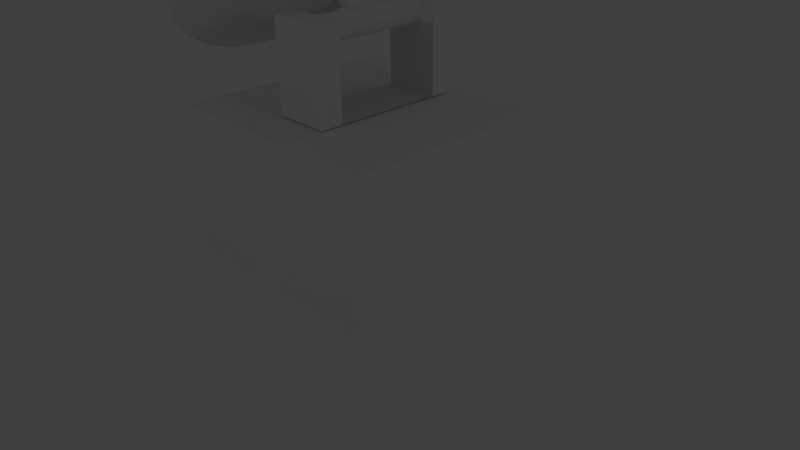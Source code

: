 # Source: comSatBase.blend  (saved by Blender 2.68.0; exported with 4.5.12 LTS)
import bpy
from mathutils import Matrix  # noqa: F401  (used for matrix-valued properties, if any)

bpy.ops.wm.read_factory_settings(use_empty=True)
scene = bpy.context.scene
scene.name = 'Scene'

# ---- collections
col_collection_1 = bpy.data.collections.new('Collection 1'); scene.collection.children.link(col_collection_1)

# ---- materials (node trees are filled in below, after node groups)
mat_material = bpy.data.materials.new('Material')
mat_material.alpha_threshold = 0.0
mat_material.use_transparent_shadow = False
mat_material.roughness = 0.5
mat_material.line_color = (0.0, 0.0, 0.0, 1.0)
mat_materialfront = bpy.data.materials.new('MaterialFront')
mat_materialfront.alpha_threshold = 0.0
mat_materialfront.use_transparent_shadow = False
mat_materialfront.roughness = 0.5
mat_materialfront.line_color = (0.0, 0.0, 0.0, 1.0)

# ---- material node trees

# ---- world
world_world = bpy.data.worlds.new('World'); scene.world = world_world
world_world.color = (0.05088, 0.05088, 0.05088)
world_world.use_sun_shadow = False
world_world.sun_shadow_jitter_overblur = 0.0
world_world.cycles.sampling_method = 'MANUAL'
world_world.cycles.sample_map_resolution = 256

# ---- cameras
cam_camera = bpy.data.cameras.new('Camera')
cam_camera.clip_end = 100.0
cam_camera.lens = 35.0
cam_camera.sensor_width = 32.0
cam_camera.sensor_height = 18.0
cam_camera.ortho_scale = 7.314
cam_camera.dof.focus_distance = 0.0
cam_camera.dof.aperture_fstop = 128.0

# ---- lights
light_lamp = bpy.data.lights.new('Lamp', 'POINT')
light_lamp.transmission_factor = 0.0
light_lamp.cutoff_distance = 30.0
light_lamp.energy = 100.0
light_lamp.shadow_buffer_clip_start = 1.001
light_lamp.shadow_soft_size = 0.1
light_lamp.shadow_maximum_resolution = 0.006
light_lamp.use_absolute_resolution = True
light_lamp.cycles.use_multiple_importance_sampling = False
light_lamp_001 = bpy.data.lights.new('Lamp.001', 'POINT')
light_lamp_001.transmission_factor = 0.0
light_lamp_001.cutoff_distance = 30.0
light_lamp_001.energy = 100.0
light_lamp_001.shadow_buffer_clip_start = 1.001
light_lamp_001.shadow_soft_size = 0.1
light_lamp_001.shadow_maximum_resolution = 0.006
light_lamp_001.use_absolute_resolution = True
light_lamp_001.cycles.use_multiple_importance_sampling = False
light_lamp_002 = bpy.data.lights.new('Lamp.002', 'POINT')
light_lamp_002.transmission_factor = 0.0
light_lamp_002.cutoff_distance = 30.0
light_lamp_002.energy = 100.0
light_lamp_002.shadow_buffer_clip_start = 1.001
light_lamp_002.shadow_soft_size = 0.1
light_lamp_002.shadow_maximum_resolution = 0.006
light_lamp_002.use_absolute_resolution = True
light_lamp_002.cycles.use_multiple_importance_sampling = False
light_lamp_003 = bpy.data.lights.new('Lamp.003', 'POINT')
light_lamp_003.transmission_factor = 0.0
light_lamp_003.cutoff_distance = 30.0
light_lamp_003.energy = 100.0
light_lamp_003.shadow_buffer_clip_start = 1.001
light_lamp_003.shadow_soft_size = 0.1
light_lamp_003.shadow_maximum_resolution = 0.006
light_lamp_003.use_absolute_resolution = True
light_lamp_003.cycles.use_multiple_importance_sampling = False
light_lamp_004 = bpy.data.lights.new('Lamp.004', 'POINT')
light_lamp_004.transmission_factor = 0.0
light_lamp_004.cutoff_distance = 30.0
light_lamp_004.energy = 100.0
light_lamp_004.shadow_buffer_clip_start = 1.001
light_lamp_004.shadow_soft_size = 0.1
light_lamp_004.shadow_maximum_resolution = 0.006
light_lamp_004.use_absolute_resolution = True
light_lamp_004.cycles.use_multiple_importance_sampling = False

# ---- meshes
me_base = bpy.data.meshes.new('Base')
me_base.from_pydata([(1.0, 1.0, -1.0), (1.0, -1.0, -1.0), (-1.0, -1.0, -1.0), (-1.0, 1.0, -1.0), (1.0, 1.0, 1.0), (1.0, -1.0, 1.0), (-1.0, -1.0, 1.0), (-1.0, 1.0, 1.0)], [], [(0, 1, 2, 3), (4, 7, 6, 5), (0, 4, 5, 1), (1, 5, 6, 2), (2, 6, 7, 3), (4, 0, 3, 7)])
_uv = me_base.uv_layers.new(name='UVMap')
_uv.uv.foreach_set('vector', [0.4414, 0.01172, 0.9863, 0.01172, 0.9873, 0.5576, 0.4414, 0.5576, 0.4414, 0.5576, 0.4414, 0.01172, 0.9863, 0.01172, 0.9873, 0.5576, 0.8945, 0.5996, 0.8945, 0.9658, 0.0127, 0.9658, 0.0127, 0.5996, 0.8945, 0.5996, 0.8945, 0.9658, 0.0127, 0.9658, 0.0127, 0.5996, 0.8945, 0.5996, 0.8945, 0.9658, 0.0127, 0.9658, 0.0127, 0.5996, 0.0127, 0.9658, 0.0127, 0.5996, 0.8945, 0.5996, 0.8945, 0.9658])
me_base.materials.append(mat_material)
me_base.use_remesh_preserve_volume = False
me_base.use_remesh_preserve_attributes = False
me_base.use_mirror_vertex_groups = False
me_base.update()
me_dishbase = bpy.data.meshes.new('DishBase')
me_dishbase.from_pydata([(0.9061, -5.243, -0.04945), (-1.025, -5.243, -0.04945), (0.9061, 6.34, -0.04945), (-1.025, 6.34, -0.04945), (-1.067, -6.71, -0.04926), (-1.067, -4.71, -0.04926), (0.9331, -4.71, -0.04926), (0.9331, -6.71, -0.04926), (-1.067, -6.71, 1.951), (-1.067, -4.71, 1.951), (0.9331, -4.71, 1.951), (0.9331, -6.71, 1.951), (-0.05373, 5.68, 1.373), (-0.05373, -5.729, 1.374), (0.03234, 5.68, 1.378), (0.03234, -5.729, 1.379), (0.1151, 5.68, 1.394), (0.1151, -5.729, 1.395), (0.1914, 5.68, 1.42), (0.1914, -5.729, 1.421), (0.2582, 5.68, 1.455), (0.2582, -5.729, 1.456), (0.3131, 5.68, 1.498), (0.3131, -5.729, 1.499), (0.3539, 5.68, 1.547), (0.3539, -5.729, 1.547), (0.379, 5.68, 1.6), (0.379, -5.729, 1.6), (0.3875, 5.68, 1.654), (0.3875, -5.729, 1.655), (0.379, 5.68, 1.709), (0.379, -5.729, 1.71), (0.3539, 5.68, 1.762), (0.3539, -5.729, 1.763), (0.3131, 5.68, 1.811), (0.3131, -5.729, 1.812), (0.2582, 5.68, 1.854), (0.2582, -5.729, 1.854), (0.1914, 5.68, 1.889), (0.1914, -5.729, 1.889), (0.1151, 5.68, 1.915), (0.1151, -5.729, 1.915), (0.03234, 5.68, 1.931), (0.03234, -5.729, 1.931), (-0.05373, 5.68, 1.936), (-0.05373, -5.729, 1.937), (-0.1398, 5.68, 1.931), (-0.1398, -5.729, 1.931), (-0.2226, 5.68, 1.915), (-0.2226, -5.729, 1.915), (-0.2988, 5.68, 1.889), (-0.2988, -5.729, 1.889), (-0.3657, 5.68, 1.854), (-0.3657, -5.729, 1.854), (-0.4206, 5.68, 1.811), (-0.4206, -5.729, 1.812), (-0.4613, 5.68, 1.762), (-0.4613, -5.729, 1.763), (-0.4865, 5.68, 1.709), (-0.4865, -5.729, 1.71), (-0.4949, 5.68, 1.654), (-0.4949, -5.729, 1.655), (-0.4865, 5.68, 1.6), (-0.4865, -5.729, 1.6), (-0.4613, 5.68, 1.547), (-0.4613, -5.729, 1.547), (-0.4206, 5.68, 1.498), (-0.4206, -5.729, 1.499), (-0.3657, 5.68, 1.455), (-0.3657, -5.729, 1.456), (-0.2988, 5.68, 1.42), (-0.2988, -5.729, 1.421), (-0.2226, 5.68, 1.394), (-0.2226, -5.729, 1.395), (-0.1398, 5.68, 1.378), (-0.1398, -5.729, 1.379), (-1.067, 5.213, -0.04926), (-1.067, 7.213, -0.04926), (0.9331, 7.213, -0.04926), (0.9331, 5.213, -0.04926), (-1.067, 5.213, 1.951), (-1.067, 7.213, 1.951), (0.9331, 7.213, 1.951), (0.9331, 5.213, 1.951)], [], [(1, 0, 2, 3), (8, 9, 5, 4), (9, 10, 6, 5), (10, 11, 7, 6), (11, 8, 4, 7), (4, 5, 6, 7), (11, 10, 9, 8), (12, 14, 15, 13), (14, 16, 17, 15), (16, 18, 19, 17), (18, 20, 21, 19), (20, 22, 23, 21), (22, 24, 25, 23), (24, 26, 27, 25), (26, 28, 29, 27), (28, 30, 31, 29), (30, 32, 33, 31), (32, 34, 35, 33), (34, 36, 37, 35), (36, 38, 39, 37), (38, 40, 41, 39), (40, 42, 43, 41), (42, 44, 45, 43), (44, 46, 47, 45), (46, 48, 49, 47), (48, 50, 51, 49), (50, 52, 53, 51), (52, 54, 55, 53), (54, 56, 57, 55), (56, 58, 59, 57), (58, 60, 61, 59), (60, 62, 63, 61), (62, 64, 65, 63), (64, 66, 67, 65), (66, 68, 69, 67), (68, 70, 71, 69), (70, 72, 73, 71), (15, 17, 19, 21, 23, 25, 27, 29, 31, 33, 35, 37, 39, 41, 43, 45, 47, 49, 51, 53, 55, 57, 59, 61, 63, 65, 67, 69, 71, 73, 75, 13), (74, 12, 13, 75), (72, 74, 75, 73), (12, 74, 72, 70, 68, 66, 64, 62, 60, 58, 56, 54, 52, 50, 48, 46, 44, 42, 40, 38, 36, 34, 32, 30, 28, 26, 24, 22, 20, 18, 16, 14), (80, 81, 77, 76), (81, 82, 78, 77), (82, 83, 79, 78), (83, 80, 76, 79), (76, 77, 78, 79), (83, 82, 81, 80)])
_uv = me_dishbase.uv_layers.new(name='UVMap')
_uv.uv.foreach_set('vector', [0.1866, 1.086, 0.006127, 1.086, 0.002805, 0.003358, 0.1833, 0.002805, 0.6109, 0.7693, 0.4239, 0.7698, 0.4233, 0.5829, 0.6103, 0.5823, 0.6171, 0.7698, 0.6165, 0.5829, 0.8035, 0.5823, 0.804, 0.7693, 0.6109, 0.5761, 0.4239, 0.5767, 0.4233, 0.3897, 0.6103, 0.3891, 0.8102, 0.5767, 0.8096, 0.3897, 0.9966, 0.3891, 0.9972, 0.5761, 0.6109, 0.9624, 0.4239, 0.963, 0.4233, 0.776, 0.6103, 0.7754, 0.6109, 0.3829, 0.4239, 0.3835, 0.4233, 0.1965, 0.6103, 0.196, 0.2265, 0.002913, 0.2185, 0.002938, 0.2218, 1.07, 0.2298, 1.07, 0.2185, 0.002938, 0.2107, 0.002961, 0.214, 1.07, 0.2218, 1.07, 0.2107, 0.002961, 0.2036, 0.002982, 0.2069, 1.07, 0.214, 1.07, 0.2036, 0.002982, 0.1974, 0.003001, 0.2006, 1.07, 0.2069, 1.07, 0.1974, 0.003001, 0.1922, 0.003015, 0.1955, 1.07, 0.2006, 1.07, 0.4145, 0.002805, 0.41, 0.002817, 0.4132, 1.069, 0.4177, 1.069, 0.41, 0.002817, 0.405, 0.002831, 0.4082, 1.069, 0.4132, 1.069, 0.405, 0.002831, 0.3999, 0.002845, 0.4031, 1.069, 0.4082, 1.069, 0.3999, 0.002845, 0.3947, 0.002859, 0.398, 1.069, 0.4031, 1.069, 0.3947, 0.002859, 0.3898, 0.002873, 0.393, 1.069, 0.398, 1.069, 0.3898, 0.002873, 0.3853, 0.002886, 0.3885, 1.07, 0.393, 1.069, 0.3383, 0.002805, 0.3332, 0.00282, 0.3364, 1.069, 0.3416, 1.069, 0.3332, 0.00282, 0.3269, 0.002838, 0.3302, 1.069, 0.3364, 1.069, 0.3269, 0.002838, 0.3198, 0.002859, 0.3231, 1.069, 0.3302, 1.069, 0.3198, 0.002859, 0.3121, 0.002883, 0.3153, 1.07, 0.3231, 1.069, 0.3121, 0.002883, 0.304, 0.002907, 0.3073, 1.07, 0.3153, 1.07, 0.304, 0.002907, 0.296, 0.002932, 0.2992, 1.07, 0.3073, 1.07, 0.296, 0.002932, 0.2882, 0.002956, 0.2915, 1.07, 0.2992, 1.07, 0.2882, 0.002956, 0.2811, 0.002979, 0.2844, 1.07, 0.2915, 1.07, 0.2811, 0.002979, 0.2748, 0.002999, 0.2781, 1.07, 0.2844, 1.07, 0.2748, 0.002999, 0.2697, 0.003015, 0.273, 1.07, 0.2781, 1.07, 0.3796, 0.002886, 0.3751, 0.002873, 0.3719, 1.069, 0.3764, 1.07, 0.3751, 0.002873, 0.3702, 0.00286, 0.3669, 1.069, 0.3719, 1.069, 0.3702, 0.00286, 0.365, 0.002845, 0.3618, 1.069, 0.3669, 1.069, 0.365, 0.002845, 0.3599, 0.002831, 0.3567, 1.069, 0.3618, 1.069, 0.3599, 0.002831, 0.3549, 0.002817, 0.3517, 1.069, 0.3567, 1.069, 0.3549, 0.002817, 0.3504, 0.002805, 0.3472, 1.069, 0.3517, 1.069, 0.2608, 0.002805, 0.2557, 0.002822, 0.259, 1.069, 0.2641, 1.069, 0.2557, 0.002822, 0.2494, 0.002842, 0.2527, 1.069, 0.259, 1.069, 0.2494, 0.002842, 0.2423, 0.002864, 0.2456, 1.069, 0.2527, 1.069, 0.8622, 0.8102, 0.8612, 0.8023, 0.8592, 0.7951, 0.8563, 0.7886, 0.8526, 0.7833, 0.8483, 0.7792, 0.8435, 0.7765, 0.8385, 0.7754, 0.8333, 0.7759, 0.8282, 0.778, 0.8234, 0.7815, 0.8191, 0.7864, 0.8155, 0.7924, 0.8126, 0.7994, 0.8106, 0.807, 0.8096, 0.815, 0.8097, 0.8231, 0.8107, 0.8309, 0.8127, 0.8381, 0.8156, 0.8446, 0.8192, 0.8499, 0.8235, 0.854, 0.8283, 0.8567, 0.8334, 0.8578, 0.8386, 0.8573, 0.8436, 0.8553, 0.8484, 0.8517, 0.8527, 0.8469, 0.8564, 0.8408, 0.8592, 0.8338, 0.8612, 0.8262, 0.8622, 0.8182, 0.2346, 0.002888, 0.2265, 0.002913, 0.2298, 1.07, 0.2379, 1.07, 0.2423, 0.002864, 0.2346, 0.002888, 0.2379, 1.07, 0.2456, 1.069, 0.8622, 0.6251, 0.8622, 0.617, 0.8612, 0.6092, 0.8592, 0.6019, 0.8563, 0.5955, 0.8526, 0.5901, 0.8483, 0.586, 0.8435, 0.5834, 0.8385, 0.5823, 0.8333, 0.5828, 0.8282, 0.5848, 0.8234, 0.5883, 0.8191, 0.5932, 0.8155, 0.5992, 0.8126, 0.6062, 0.8106, 0.6138, 0.8096, 0.6218, 0.8097, 0.6299, 0.8107, 0.6377, 0.8127, 0.645, 0.8156, 0.6514, 0.8192, 0.6568, 0.8235, 0.6609, 0.8283, 0.6635, 0.8334, 0.6646, 0.8386, 0.6641, 0.8436, 0.6621, 0.8484, 0.6586, 0.8527, 0.6537, 0.8564, 0.6477, 0.8592, 0.6407, 0.8612, 0.6331, 0.804, 0.1965, 0.8035, 0.3835, 0.6165, 0.3829, 0.6171, 0.196, 0.8102, 0.1904, 0.8096, 0.003378, 0.9966, 0.002805, 0.9972, 0.1898, 0.6109, 0.1898, 0.4239, 0.1904, 0.4233, 0.003378, 0.6103, 0.002805, 0.6171, 0.963, 0.6165, 0.776, 0.8035, 0.7754, 0.804, 0.9624, 0.6171, 0.1904, 0.6165, 0.003378, 0.8035, 0.002805, 0.804, 0.1898, 0.804, 0.3897, 0.8035, 0.5767, 0.6165, 0.5761, 0.6171, 0.3891])
me_dishbase.use_remesh_preserve_volume = False
me_dishbase.use_remesh_preserve_attributes = False
me_dishbase.use_mirror_vertex_groups = False
me_dishbase.update()
me_dish = bpy.data.meshes.new('Dish')
me_dish.from_pydata([(0.003247, 0.1179, -0.06429), (-0.006564, 0.1179, 0.3903), (0.02813, 0.1155, -0.06375), (0.01832, 0.1155, 0.3908), (0.05205, 0.1082, -0.06323), (0.04224, 0.1082, 0.3914), (0.0741, 0.09645, -0.06276), (0.06429, 0.09645, 0.3918), (0.09343, 0.08059, -0.06234), (0.08362, 0.08059, 0.3922), (0.1093, 0.06126, -0.062), (0.09948, 0.06126, 0.3926), (0.1211, 0.0392, -0.06174), (0.1113, 0.0392, 0.3928), (0.1283, 0.01527, -0.06159), (0.1185, 0.01527, 0.393), (0.1308, -0.009616, -0.06153), (0.121, -0.009616, 0.3931), (0.1283, -0.0345, -0.06159), (0.1185, -0.0345, 0.393), (0.1211, -0.05843, -0.06174), (0.1113, -0.05843, 0.3928), (0.1093, -0.08049, -0.062), (0.09948, -0.08049, 0.3926), (0.09343, -0.09982, -0.06234), (0.08362, -0.09982, 0.3922), (0.0741, -0.1157, -0.06276), (0.06429, -0.1157, 0.3918), (0.05205, -0.1275, -0.06323), (0.04224, -0.1275, 0.3914), (0.02813, -0.1347, -0.06375), (0.01832, -0.1347, 0.3908), (0.003247, -0.1372, -0.06429), (-0.006564, -0.1372, 0.3903), (-0.02163, -0.1347, -0.06482), (-0.03145, -0.1347, 0.3898), (-0.04556, -0.1275, -0.06534), (-0.05537, -0.1275, 0.3892), (-0.06761, -0.1157, -0.06581), (-0.07742, -0.1157, 0.3888), (-0.08693, -0.09982, -0.06623), (-0.09675, -0.09982, 0.3884), (-0.1028, -0.08049, -0.06657), (-0.1126, -0.08049, 0.388), (-0.1146, -0.05843, -0.06683), (-0.1244, -0.05843, 0.3878), (-0.1218, -0.0345, -0.06699), (-0.1316, -0.0345, 0.3876), (-0.1243, -0.009616, -0.06704), (-0.1341, -0.009616, 0.3875), (-0.1218, 0.01527, -0.06699), (-0.1316, 0.01527, 0.3876), (-0.1146, 0.0392, -0.06683), (-0.1244, 0.0392, 0.3878), (-0.1028, 0.06126, -0.06657), (-0.1126, 0.06126, 0.388), (-0.08693, 0.08059, -0.06623), (-0.09674, 0.08059, 0.3884), (-0.06761, 0.09645, -0.06581), (-0.07742, 0.09645, 0.3888), (-0.04556, 0.1082, -0.06534), (-0.05537, 0.1082, 0.3892), (-0.02163, 0.1155, -0.06482), (-0.03144, 0.1155, 0.3898), (-0.6984, -0.1435, 2.405), (-0.6984, 0.1217, 2.405), (-0.5733, 0.1217, 1.994), (-0.5733, -0.1435, 1.994), (-0.4448, -0.1435, 2.482), (-0.4448, 0.1217, 2.482), (-0.3197, 0.1217, 2.072), (-0.3197, -0.1435, 2.072), (-0.6901, 0.08567, 2.404), (-1.267, 0.08567, 0.9526), (-0.6719, 0.08374, 2.396), (-1.249, 0.08374, 0.9453), (-0.6543, 0.07801, 2.389), (-1.231, 0.07801, 0.9383), (-0.6382, 0.06871, 2.383), (-1.215, 0.06871, 0.9319), (-0.624, 0.0562, 2.377), (-1.201, 0.0562, 0.9263), (-0.6124, 0.04095, 2.373), (-1.189, 0.04095, 0.9217), (-0.6037, 0.02355, 2.369), (-1.18, 0.02355, 0.9182), (-0.5984, 0.004676, 2.367), (-1.175, 0.004676, 0.9161), (-0.5966, -0.01496, 2.366), (-1.173, -0.01496, 0.9154), (-0.5984, -0.03459, 2.367), (-1.175, -0.03459, 0.9161), (-0.6037, -0.05346, 2.369), (-1.18, -0.05346, 0.9182), (-0.6124, -0.07086, 2.373), (-1.189, -0.07086, 0.9217), (-0.624, -0.08611, 2.377), (-1.201, -0.08611, 0.9263), (-0.6382, -0.09862, 2.383), (-1.215, -0.09862, 0.9319), (-0.6543, -0.1079, 2.389), (-1.231, -0.1079, 0.9383), (-0.6719, -0.1136, 2.396), (-1.249, -0.1136, 0.9453), (-0.6901, -0.1156, 2.404), (-1.267, -0.1156, 0.9526), (-0.7084, -0.1136, 2.411), (-1.285, -0.1136, 0.9598), (-0.7259, -0.1079, 2.418), (-1.303, -0.1079, 0.9668), (-0.7421, -0.09862, 2.424), (-1.319, -0.09862, 0.9732), (-0.7562, -0.08611, 2.43), (-1.333, -0.08611, 0.9788), (-0.7679, -0.07086, 2.435), (-1.345, -0.07086, 0.9835), (-0.7765, -0.05346, 2.438), (-1.353, -0.05346, 0.9869), (-0.7818, -0.03459, 2.44), (-1.359, -0.03459, 0.989), (-0.7836, -0.01495, 2.441), (-1.36, -0.01495, 0.9897), (-0.7818, 0.004677, 2.44), (-1.359, 0.004677, 0.989), (-0.7765, 0.02355, 2.438), (-1.353, 0.02355, 0.9869), (-0.7679, 0.04095, 2.435), (-1.345, 0.04095, 0.9835), (-0.7562, 0.0562, 2.43), (-1.333, 0.0562, 0.9788), (-0.7421, 0.06871, 2.424), (-1.319, 0.06871, 0.9732), (-0.7259, 0.07801, 2.418), (-1.303, 0.07801, 0.9668), (-0.7084, 0.08374, 2.411), (-1.285, 0.08374, 0.9598), (-1.842, -0.01677, 1.184), (-1.394, -0.01677, 0.9969), (-0.973, -0.01677, 0.824), (-0.7388, -0.01677, 0.6724), (-0.5873, -0.01677, 0.5481), (-0.4144, -0.01677, 0.4557), (-0.2268, -0.01677, 0.3988), (-1.808, 0.3365, 1.184), (-1.368, 0.249, 0.9969), (-0.9549, 0.1669, 0.824), (-0.7253, 0.1212, 0.6724), (-0.5766, 0.09162, 0.5481), (-0.4071, 0.05789, 0.4557), (-0.2231, 0.02129, 0.3988), (-1.705, 0.6761, 1.184), (-1.29, 0.5045, 0.9969), (-0.9013, 0.3434, 0.824), (-0.685, 0.2538, 0.6724), (-0.545, 0.1958, 0.5481), (-0.3853, 0.1297, 0.4557), (-0.212, 0.05789, 0.3988), (-1.537, 0.9892, 1.184), (-1.164, 0.74, 0.9969), (-0.8143, 0.5061, 0.824), (-0.6197, 0.3761, 0.6724), (-0.4937, 0.2919, 0.5481), (-0.3499, 0.1958, 0.4557), (-0.194, 0.09162, 0.3988), (-1.312, 1.264, 1.184), (-0.9949, 0.9464, 0.9969), (-0.6973, 0.6488, 0.824), (-0.5317, 0.4832, 0.6724), (-0.4246, 0.3761, 0.5481), (-0.3023, 0.2538, 0.4557), (-0.1697, 0.1212, 0.3988), (-1.038, 1.489, 1.184), (-0.7885, 1.116, 0.9969), (-0.5547, 0.7658, 0.824), (-0.4246, 0.5712, 0.6724), (-0.3404, 0.4452, 0.5481), (-0.2443, 0.3014, 0.4557), (-0.1401, 0.1454, 0.3988), (-0.7246, 1.656, 1.184), (-0.553, 1.242, 0.9969), (-0.3919, 0.8528, 0.824), (-0.3023, 0.6365, 0.6724), (-0.2443, 0.4965, 0.5481), (-0.1782, 0.3368, 0.4557), (-0.1064, 0.1635, 0.3988), (-0.385, 1.759, 1.184), (-0.2975, 1.319, 0.9969), (-0.2154, 0.9064, 0.824), (-0.1697, 0.6768, 0.6724), (-0.1401, 0.5281, 0.5481), (-0.1064, 0.3586, 0.4557), (-0.0698, 0.1746, 0.3988), (-0.03174, 1.794, 1.184), (-0.03174, 1.345, 0.9969), (-0.03174, 0.9245, 0.824), (-0.03174, 0.6903, 0.6724), (-0.03174, 0.5388, 0.5481), (-0.03174, 0.3659, 0.4557), (-0.03174, 0.1783, 0.3988), (0.3215, 1.759, 1.184), (0.234, 1.319, 0.9969), (0.1519, 0.9064, 0.824), (0.1062, 0.6768, 0.6724), (0.07665, 0.5281, 0.5481), (0.04292, 0.3586, 0.4557), (0.006321, 0.1746, 0.3988), (0.6612, 1.656, 1.184), (0.4895, 1.242, 0.9969), (0.3284, 0.8528, 0.824), (0.2389, 0.6365, 0.6724), (0.1809, 0.4965, 0.5481), (0.1147, 0.3368, 0.4557), (0.04292, 0.1635, 0.3988), (0.9742, 1.489, 1.184), (0.725, 1.116, 0.9969), (0.4912, 0.7658, 0.824), (0.3611, 0.5712, 0.6724), (0.2769, 0.4452, 0.5481), (0.1809, 0.3014, 0.4557), (0.07665, 0.1454, 0.3988), (1.249, 1.264, 1.184), (0.9315, 0.9464, 0.9969), (0.6338, 0.6488, 0.824), (0.4683, 0.4832, 0.6724), (0.3611, 0.3761, 0.5481), (0.2389, 0.2538, 0.4557), (0.1062, 0.1212, 0.3988), (1.474, 0.9892, 1.184), (1.101, 0.74, 0.9969), (0.7509, 0.5061, 0.824), (0.5562, 0.3761, 0.6724), (0.4302, 0.2919, 0.5481), (0.2865, 0.1958, 0.4557), (0.1305, 0.09162, 0.3988), (1.641, 0.6761, 1.184), (1.227, 0.5045, 0.9969), (0.8378, 0.3434, 0.824), (0.6215, 0.2538, 0.6724), (0.4815, 0.1958, 0.5481), (0.3218, 0.1297, 0.4557), (0.1485, 0.05789, 0.3988), (1.744, 0.3365, 1.184), (1.304, 0.249, 0.9969), (0.8914, 0.1669, 0.824), (0.6618, 0.1212, 0.6724), (0.5132, 0.09162, 0.5481), (0.3436, 0.05789, 0.4557), (0.1596, 0.02129, 0.3988), (1.779, -0.01677, 1.184), (1.33, -0.01677, 0.9969), (0.9095, -0.01677, 0.824), (0.6754, -0.01677, 0.6724), (0.5238, -0.01677, 0.5481), (0.3509, -0.01677, 0.4557), (0.1634, -0.01677, 0.3988), (1.744, -0.37, 1.184), (1.304, -0.2825, 0.9969), (0.8914, -0.2004, 0.824), (0.6618, -0.1547, 0.6724), (0.5132, -0.1252, 0.5481), (0.3436, -0.09143, 0.4557), (0.1596, -0.05483, 0.3988), (1.641, -0.7097, 1.184), (1.227, -0.538, 0.9969), (0.8378, -0.377, 0.824), (0.6215, -0.2874, 0.6724), (0.4815, -0.2294, 0.5481), (0.3218, -0.1632, 0.4557), (0.1485, -0.09143, 0.3988), (1.474, -1.023, 1.184), (1.101, -0.7735, 0.9969), (0.7509, -0.5397, 0.824), (0.5562, -0.4096, 0.6724), (0.4302, -0.3254, 0.5481), (0.2865, -0.2294, 0.4557), (0.1305, -0.1252, 0.3988), (1.249, -1.297, 1.184), (0.9315, -0.98, 0.9969), (0.6338, -0.6823, 0.824), (0.4683, -0.5168, 0.6724), (0.3611, -0.4096, 0.5481), (0.2389, -0.2874, 0.4557), (0.1062, -0.1547, 0.3988), (0.9742, -1.522, 1.184), (0.725, -1.149, 0.9969), (0.4912, -0.7994, 0.824), (0.3611, -0.6047, 0.6724), (0.2769, -0.4787, 0.5481), (0.1809, -0.335, 0.4557), (0.07665, -0.179, 0.3988), (-0.03174, -0.01677, 0.3795), (0.6612, -1.69, 1.184), (0.4895, -1.275, 0.9969), (0.3284, -0.8863, 0.824), (0.2389, -0.67, 0.6724), (0.1809, -0.53, 0.5481), (0.1147, -0.3703, 0.4557), (0.04292, -0.197, 0.3988), (0.3215, -1.793, 1.184), (0.234, -1.353, 0.9969), (0.1519, -0.9399, 0.824), (0.1062, -0.7103, 0.6724), (0.07665, -0.5617, 0.5481), (0.04292, -0.3921, 0.4557), (0.006321, -0.2081, 0.3988), (-0.03174, -1.827, 1.184), (-0.03174, -1.379, 0.9969), (-0.03174, -0.958, 0.824), (-0.03174, -0.7239, 0.6724), (-0.03174, -0.5723, 0.5481), (-0.03174, -0.3995, 0.4557), (-0.03174, -0.2119, 0.3988), (-0.385, -1.793, 1.184), (-0.2975, -1.353, 0.9969), (-0.2154, -0.9399, 0.824), (-0.1697, -0.7103, 0.6724), (-0.1401, -0.5617, 0.5481), (-0.1064, -0.3921, 0.4557), (-0.0698, -0.2081, 0.3988), (-0.7246, -1.69, 1.184), (-0.553, -1.275, 0.9969), (-0.3919, -0.8863, 0.824), (-0.3023, -0.67, 0.6724), (-0.2443, -0.53, 0.5481), (-0.1782, -0.3703, 0.4557), (-0.1064, -0.197, 0.3988), (-1.038, -1.522, 1.184), (-0.7885, -1.149, 0.9969), (-0.5547, -0.7994, 0.824), (-0.4246, -0.6047, 0.6724), (-0.3404, -0.4787, 0.5481), (-0.2443, -0.335, 0.4557), (-0.1401, -0.179, 0.3988), (-1.312, -1.297, 1.184), (-0.9949, -0.98, 0.9969), (-0.6973, -0.6823, 0.824), (-0.5317, -0.5168, 0.6724), (-0.4246, -0.4096, 0.5481), (-0.3023, -0.2874, 0.4557), (-0.1697, -0.1547, 0.3988), (-1.537, -1.023, 1.184), (-1.164, -0.7735, 0.9969), (-0.8143, -0.5397, 0.824), (-0.6197, -0.4096, 0.6724), (-0.4937, -0.3254, 0.5481), (-0.3499, -0.2294, 0.4557), (-0.194, -0.1252, 0.3988), (-1.705, -0.7097, 1.184), (-1.29, -0.538, 0.9969), (-0.9013, -0.377, 0.824), (-0.685, -0.2874, 0.6724), (-0.545, -0.2294, 0.5481), (-0.3853, -0.1632, 0.4557), (-0.212, -0.09143, 0.3988), (-1.808, -0.37, 1.184), (-1.368, -0.2825, 0.9969), (-0.9549, -0.2004, 0.824), (-0.7253, -0.1547, 0.6724), (-0.5766, -0.1252, 0.5481), (-0.4071, -0.09143, 0.4557), (-0.2231, -0.05483, 0.3988), (6.144e-05, 0.1179, 0.4015), (0.02494, 0.1155, 0.402), (0.04887, 0.1082, 0.4026), (0.07092, 0.09645, 0.403), (0.09024, 0.08059, 0.4034), (0.1061, 0.06126, 0.4038), (0.1179, 0.0392, 0.404), (0.1251, 0.01527, 0.4042), (0.1276, -0.009616, 0.4043), (0.1251, -0.0345, 0.4042), (0.1179, -0.05843, 0.404), (0.1061, -0.08049, 0.4038), (0.09024, -0.09982, 0.4034), (0.07092, -0.1157, 0.403), (0.04887, -0.1275, 0.4026), (0.02494, -0.1347, 0.402), (6.14e-05, -0.1372, 0.4015), (-0.02482, -0.1347, 0.401), (-0.04874, -0.1275, 0.4004), (-0.07079, -0.1157, 0.4), (-0.09012, -0.09982, 0.3996), (-0.106, -0.08049, 0.3992), (-0.1178, -0.05843, 0.399), (-0.125, -0.0345, 0.3988), (-0.1275, -0.009616, 0.3987), (-0.125, 0.01527, 0.3988), (-0.1178, 0.0392, 0.399), (-0.106, 0.06126, 0.3992), (-0.09012, 0.08059, 0.3996), (-0.07079, 0.09645, 0.4), (-0.04874, 0.1082, 0.4004), (-0.02482, 0.1155, 0.401), (-1.836, -0.01677, 1.196), (-1.387, -0.01677, 1.008), (-0.9663, -0.01677, 0.8352), (-0.7322, -0.01677, 0.6836), (-0.5807, -0.01677, 0.5593), (-0.4078, -0.01677, 0.4669), (-0.2202, -0.01677, 0.41), (-1.801, 0.3365, 1.196), (-1.361, 0.249, 1.008), (-0.9482, 0.1669, 0.8352), (-0.7186, 0.1212, 0.6836), (-0.57, 0.09162, 0.5593), (-0.4004, 0.05789, 0.4669), (-0.2165, 0.02129, 0.41), (-1.698, 0.6761, 1.196), (-1.284, 0.5045, 1.008), (-0.8947, 0.3434, 0.8352), (-0.6784, 0.2538, 0.6836), (-0.5384, 0.1958, 0.5593), (-0.3787, 0.1297, 0.4669), (-0.2054, 0.05789, 0.41), (-1.531, 0.9892, 1.196), (-1.158, 0.74, 1.008), (-0.8077, 0.5061, 0.8352), (-0.6131, 0.3761, 0.6836), (-0.4871, 0.2919, 0.5593), (-0.3433, 0.1958, 0.4669), (-0.1873, 0.09162, 0.41), (-1.305, 1.264, 1.196), (-0.9883, 0.9464, 1.008), (-0.6907, 0.6488, 0.8352), (-0.5251, 0.4832, 0.6836), (-0.418, 0.3761, 0.5593), (-0.2957, 0.2538, 0.4669), (-0.1631, 0.1212, 0.41), (-1.031, 1.489, 1.196), (-0.7819, 1.116, 1.008), (-0.548, 0.7658, 0.8352), (-0.418, 0.5712, 0.6836), (-0.3338, 0.4452, 0.5593), (-0.2377, 0.3014, 0.4669), (-0.1335, 0.1454, 0.41), (-0.718, 1.656, 1.196), (-0.5464, 1.242, 1.008), (-0.3853, 0.8528, 0.8352), (-0.2957, 0.6365, 0.6836), (-0.2377, 0.4965, 0.5593), (-0.1716, 0.3368, 0.4669), (-0.09977, 0.1635, 0.41), (-0.3784, 1.759, 1.196), (-0.2909, 1.319, 1.008), (-0.2087, 0.9064, 0.8352), (-0.1631, 0.6768, 0.6836), (-0.1335, 0.5281, 0.5593), (-0.09977, 0.3586, 0.4669), (-0.06317, 0.1746, 0.41), (-0.02511, 1.794, 1.196), (-0.02511, 1.345, 1.008), (-0.02511, 0.9245, 0.8352), (-0.02511, 0.6903, 0.6836), (-0.02511, 0.5388, 0.5593), (-0.02511, 0.3659, 0.4669), (-0.02511, 0.1783, 0.41), (0.3281, 1.759, 1.196), (0.2406, 1.319, 1.008), (0.1585, 0.9064, 0.8352), (0.1128, 0.6768, 0.6836), (0.08327, 0.5281, 0.5593), (0.04954, 0.3586, 0.4669), (0.01295, 0.1746, 0.41), (0.6678, 1.656, 1.196), (0.4962, 1.242, 1.008), (0.3351, 0.8528, 0.8352), (0.2455, 0.6365, 0.6836), (0.1875, 0.4965, 0.5593), (0.1213, 0.3368, 0.4669), (0.04954, 0.1635, 0.41), (0.9808, 1.489, 1.196), (0.7317, 1.116, 1.008), (0.4978, 0.7658, 0.8352), (0.3677, 0.5712, 0.6836), (0.2835, 0.4452, 0.5593), (0.1875, 0.3014, 0.4669), (0.08327, 0.1454, 0.41), (1.255, 1.264, 1.196), (0.9381, 0.9464, 1.008), (0.6404, 0.6488, 0.8352), (0.4749, 0.4832, 0.6836), (0.3677, 0.3761, 0.5593), (0.2455, 0.2538, 0.4669), (0.1128, 0.1212, 0.41), (1.48, 0.9892, 1.196), (1.107, 0.74, 1.008), (0.7575, 0.5061, 0.8352), (0.5628, 0.3761, 0.6836), (0.4368, 0.2919, 0.5593), (0.2931, 0.1958, 0.4669), (0.1371, 0.09162, 0.41), (1.648, 0.6761, 1.196), (1.233, 0.5045, 1.008), (0.8445, 0.3434, 0.8352), (0.6282, 0.2538, 0.6836), (0.4882, 0.1958, 0.5593), (0.3284, 0.1297, 0.4669), (0.1551, 0.05789, 0.41), (1.751, 0.3365, 1.196), (1.311, 0.249, 1.008), (0.898, 0.1669, 0.8352), (0.6684, 0.1212, 0.6836), (0.5198, 0.09162, 0.5593), (0.3502, 0.05789, 0.4669), (0.1662, 0.02129, 0.41), (1.786, -0.01677, 1.196), (1.337, -0.01677, 1.008), (0.9161, -0.01677, 0.8352), (0.682, -0.01677, 0.6836), (0.5305, -0.01677, 0.5593), (0.3576, -0.01677, 0.4669), (0.17, -0.01677, 0.41), (1.751, -0.37, 1.196), (1.311, -0.2825, 1.008), (0.898, -0.2004, 0.8352), (0.6684, -0.1547, 0.6836), (0.5198, -0.1252, 0.5593), (0.3502, -0.09143, 0.4669), (0.1662, -0.05483, 0.41), (1.648, -0.7097, 1.196), (1.233, -0.538, 1.008), (0.8445, -0.377, 0.8352), (0.6282, -0.2874, 0.6836), (0.4882, -0.2294, 0.5593), (0.3284, -0.1632, 0.4669), (0.1551, -0.09143, 0.41), (1.48, -1.023, 1.196), (1.107, -0.7735, 1.008), (0.7575, -0.5397, 0.8352), (0.5628, -0.4096, 0.6836), (0.4368, -0.3254, 0.5593), (0.2931, -0.2294, 0.4669), (0.1371, -0.1252, 0.41), (1.255, -1.297, 1.196), (0.9381, -0.98, 1.008), (0.6404, -0.6823, 0.8352), (0.4749, -0.5168, 0.6836), (0.3677, -0.4096, 0.5593), (0.2455, -0.2874, 0.4669), (0.1128, -0.1547, 0.41), (0.9808, -1.522, 1.196), (0.7317, -1.149, 1.008), (0.4978, -0.7994, 0.8352), (0.3677, -0.6047, 0.6836), (0.2835, -0.4787, 0.5593), (0.1875, -0.335, 0.4669), (0.08327, -0.179, 0.41), (-0.02511, -0.01677, 0.3907), (0.6678, -1.69, 1.196), (0.4962, -1.275, 1.008), (0.3351, -0.8863, 0.8352), (0.2455, -0.67, 0.6836), (0.1875, -0.53, 0.5593), (0.1213, -0.3703, 0.4669), (0.04954, -0.197, 0.41), (0.3281, -1.793, 1.196), (0.2406, -1.353, 1.008), (0.1585, -0.9399, 0.8352), (0.1128, -0.7103, 0.6836), (0.08327, -0.5617, 0.5593), (0.04954, -0.3921, 0.4669), (0.01295, -0.2081, 0.41), (-0.02511, -1.827, 1.196), (-0.02511, -1.379, 1.008), (-0.02511, -0.958, 0.8352), (-0.02511, -0.7239, 0.6836), (-0.02511, -0.5723, 0.5593), (-0.02511, -0.3995, 0.4669), (-0.02511, -0.2119, 0.41), (-0.3784, -1.793, 1.196), (-0.2909, -1.353, 1.008), (-0.2087, -0.9399, 0.8352), (-0.1631, -0.7103, 0.6836), (-0.1335, -0.5617, 0.5593), (-0.09977, -0.3921, 0.4669), (-0.06317, -0.2081, 0.41), (-0.718, -1.69, 1.196), (-0.5464, -1.275, 1.008), (-0.3853, -0.8863, 0.8352), (-0.2957, -0.67, 0.6836), (-0.2377, -0.53, 0.5593), (-0.1716, -0.3703, 0.4669), (-0.09977, -0.197, 0.41), (-1.031, -1.522, 1.196), (-0.7819, -1.149, 1.008), (-0.548, -0.7994, 0.8352), (-0.418, -0.6047, 0.6836), (-0.3338, -0.4787, 0.5593), (-0.2377, -0.335, 0.4669), (-0.1335, -0.179, 0.41), (-1.305, -1.297, 1.196), (-0.9883, -0.98, 1.008), (-0.6907, -0.6823, 0.8352), (-0.5251, -0.5168, 0.6836), (-0.418, -0.4096, 0.5593), (-0.2957, -0.2874, 0.4669), (-0.1631, -0.1547, 0.41), (-1.531, -1.023, 1.196), (-1.158, -0.7735, 1.008), (-0.8077, -0.5397, 0.8352), (-0.6131, -0.4096, 0.6836), (-0.4871, -0.3254, 0.5593), (-0.3433, -0.2294, 0.4669), (-0.1873, -0.1252, 0.41), (-1.698, -0.7097, 1.196), (-1.284, -0.538, 1.008), (-0.8947, -0.377, 0.8352), (-0.6784, -0.2874, 0.6836), (-0.5384, -0.2294, 0.5593), (-0.3787, -0.1632, 0.4669), (-0.2054, -0.09143, 0.41), (-1.801, -0.37, 1.196), (-1.361, -0.2825, 1.008), (-0.9482, -0.2004, 0.8352), (-0.7186, -0.1547, 0.6836), (-0.57, -0.1252, 0.5593), (-0.4004, -0.09143, 0.4669), (-0.2165, -0.05483, 0.41)], [], [(0, 1, 3, 2), (2, 3, 5, 4), (4, 5, 7, 6), (6, 7, 9, 8), (8, 9, 11, 10), (10, 11, 13, 12), (12, 13, 15, 14), (14, 15, 17, 16), (16, 17, 19, 18), (18, 19, 21, 20), (20, 21, 23, 22), (22, 23, 25, 24), (24, 25, 27, 26), (26, 27, 29, 28), (28, 29, 31, 30), (30, 31, 33, 32), (32, 33, 35, 34), (34, 35, 37, 36), (36, 37, 39, 38), (38, 39, 41, 40), (40, 41, 43, 42), (42, 43, 45, 44), (44, 45, 47, 46), (46, 47, 49, 48), (48, 49, 51, 50), (50, 51, 53, 52), (52, 53, 55, 54), (54, 55, 57, 56), (56, 57, 59, 58), (58, 59, 61, 60), (3, 1, 63, 61, 59, 57, 55, 53, 51, 49, 47, 45, 43, 41, 39, 37, 35, 33, 31, 29, 27, 25, 23, 21, 19, 17, 15, 13, 11, 9, 7, 5), (62, 63, 1, 0), (60, 61, 63, 62), (0, 2, 4, 6, 8, 10, 12, 14, 16, 18, 20, 22, 24, 26, 28, 30, 32, 34, 36, 38, 40, 42, 44, 46, 48, 50, 52, 54, 56, 58, 60, 62), (68, 69, 65, 64), (69, 70, 66, 65), (70, 71, 67, 66), (71, 68, 64, 67), (64, 65, 66, 67), (71, 70, 69, 68), (72, 74, 75, 73), (74, 76, 77, 75), (76, 78, 79, 77), (78, 80, 81, 79), (80, 82, 83, 81), (82, 84, 85, 83), (84, 86, 87, 85), (86, 88, 89, 87), (88, 90, 91, 89), (90, 92, 93, 91), (92, 94, 95, 93), (94, 96, 97, 95), (96, 98, 99, 97), (98, 100, 101, 99), (100, 102, 103, 101), (102, 104, 105, 103), (104, 106, 107, 105), (106, 108, 109, 107), (108, 110, 111, 109), (110, 112, 113, 111), (112, 114, 115, 113), (114, 116, 117, 115), (116, 118, 119, 117), (118, 120, 121, 119), (120, 122, 123, 121), (122, 124, 125, 123), (124, 126, 127, 125), (126, 128, 129, 127), (128, 130, 131, 129), (130, 132, 133, 131), (75, 77, 79, 81, 83, 85, 87, 89, 91, 93, 95, 97, 99, 101, 103, 105, 107, 109, 111, 113, 115, 117, 119, 121, 123, 125, 127, 129, 131, 133, 135, 73), (134, 72, 73, 135), (132, 134, 135, 133), (72, 134, 132, 130, 128, 126, 124, 122, 120, 118, 116, 114, 112, 110, 108, 106, 104, 102, 100, 98, 96, 94, 92, 90, 88, 86, 84, 82, 80, 78, 76, 74), (141, 140, 147, 148), (142, 141, 148, 149), (137, 136, 143, 144), (138, 137, 144, 145), (139, 138, 145, 146), (140, 139, 146, 147), (144, 143, 150, 151), (145, 144, 151, 152), (146, 145, 152, 153), (147, 146, 153, 154), (148, 147, 154, 155), (149, 148, 155, 156), (155, 154, 161, 162), (156, 155, 162, 163), (151, 150, 157, 158), (152, 151, 158, 159), (153, 152, 159, 160), (154, 153, 160, 161), (160, 159, 166, 167), (161, 160, 167, 168), (162, 161, 168, 169), (163, 162, 169, 170), (158, 157, 164, 165), (159, 158, 165, 166), (165, 164, 171, 172), (166, 165, 172, 173), (167, 166, 173, 174), (168, 167, 174, 175), (169, 168, 175, 176), (170, 169, 176, 177), (176, 175, 182, 183), (177, 176, 183, 184), (172, 171, 178, 179), (173, 172, 179, 180), (174, 173, 180, 181), (175, 174, 181, 182), (181, 180, 187, 188), (182, 181, 188, 189), (183, 182, 189, 190), (184, 183, 190, 191), (179, 178, 185, 186), (180, 179, 186, 187), (186, 185, 192, 193), (187, 186, 193, 194), (188, 187, 194, 195), (189, 188, 195, 196), (190, 189, 196, 197), (191, 190, 197, 198), (196, 195, 202, 203), (197, 196, 203, 204), (198, 197, 204, 205), (193, 192, 199, 200), (194, 193, 200, 201), (195, 194, 201, 202), (201, 200, 207, 208), (202, 201, 208, 209), (203, 202, 209, 210), (204, 203, 210, 211), (205, 204, 211, 212), (200, 199, 206, 207), (212, 211, 218, 219), (207, 206, 213, 214), (208, 207, 214, 215), (209, 208, 215, 216), (210, 209, 216, 217), (211, 210, 217, 218), (217, 216, 223, 224), (218, 217, 224, 225), (219, 218, 225, 226), (214, 213, 220, 221), (215, 214, 221, 222), (216, 215, 222, 223), (222, 221, 228, 229), (223, 222, 229, 230), (224, 223, 230, 231), (225, 224, 231, 232), (226, 225, 232, 233), (221, 220, 227, 228), (233, 232, 239, 240), (228, 227, 234, 235), (229, 228, 235, 236), (230, 229, 236, 237), (231, 230, 237, 238), (232, 231, 238, 239), (238, 237, 244, 245), (239, 238, 245, 246), (240, 239, 246, 247), (235, 234, 241, 242), (236, 235, 242, 243), (237, 236, 243, 244), (243, 242, 249, 250), (244, 243, 250, 251), (245, 244, 251, 252), (246, 245, 252, 253), (247, 246, 253, 254), (242, 241, 248, 249), (254, 253, 260, 261), (249, 248, 255, 256), (250, 249, 256, 257), (251, 250, 257, 258), (252, 251, 258, 259), (253, 252, 259, 260), (258, 257, 264, 265), (259, 258, 265, 266), (260, 259, 266, 267), (261, 260, 267, 268), (256, 255, 262, 263), (257, 256, 263, 264), (263, 262, 269, 270), (264, 263, 270, 271), (265, 264, 271, 272), (266, 265, 272, 273), (267, 266, 273, 274), (268, 267, 274, 275), (274, 273, 280, 281), (275, 274, 281, 282), (270, 269, 276, 277), (271, 270, 277, 278), (272, 271, 278, 279), (273, 272, 279, 280), (279, 278, 285, 286), (280, 279, 286, 287), (281, 280, 287, 288), (282, 281, 288, 289), (277, 276, 283, 284), (278, 277, 284, 285), (284, 283, 291, 292), (285, 284, 292, 293), (286, 285, 293, 294), (287, 286, 294, 295), (288, 287, 295, 296), (289, 288, 296, 297), (296, 295, 302, 303), (297, 296, 303, 304), (292, 291, 298, 299), (293, 292, 299, 300), (294, 293, 300, 301), (295, 294, 301, 302), (301, 300, 307, 308), (302, 301, 308, 309), (303, 302, 309, 310), (304, 303, 310, 311), (299, 298, 305, 306), (300, 299, 306, 307), (306, 305, 312, 313), (307, 306, 313, 314), (308, 307, 314, 315), (309, 308, 315, 316), (310, 309, 316, 317), (311, 310, 317, 318), (317, 316, 323, 324), (318, 317, 324, 325), (313, 312, 319, 320), (314, 313, 320, 321), (315, 314, 321, 322), (316, 315, 322, 323), (321, 320, 327, 328), (322, 321, 328, 329), (323, 322, 329, 330), (324, 323, 330, 331), (325, 324, 331, 332), (320, 319, 326, 327), (332, 331, 338, 339), (327, 326, 333, 334), (328, 327, 334, 335), (329, 328, 335, 336), (330, 329, 336, 337), (331, 330, 337, 338), (337, 336, 343, 344), (338, 337, 344, 345), (339, 338, 345, 346), (334, 333, 340, 341), (335, 334, 341, 342), (336, 335, 342, 343), (342, 341, 348, 349), (343, 342, 349, 350), (344, 343, 350, 351), (345, 344, 351, 352), (346, 345, 352, 353), (341, 340, 347, 348), (353, 352, 359, 360), (348, 347, 354, 355), (349, 348, 355, 356), (350, 349, 356, 357), (351, 350, 357, 358), (352, 351, 358, 359), (290, 142, 149), (290, 149, 156), (290, 156, 163), (290, 163, 170), (290, 170, 177), (290, 177, 184), (290, 184, 191), (290, 191, 198), (290, 198, 205), (290, 205, 212), (290, 212, 219), (290, 219, 226), (290, 226, 233), (290, 233, 240), (290, 240, 247), (290, 247, 254), (290, 254, 261), (290, 261, 268), (290, 268, 275), (290, 275, 282), (290, 282, 289), (290, 289, 297), (290, 297, 304), (290, 304, 311), (290, 311, 318), (290, 318, 325), (290, 325, 332), (290, 332, 339), (290, 339, 346), (290, 346, 353), (290, 353, 360), (358, 357, 139, 140), (359, 358, 140, 141), (360, 359, 141, 142), (290, 360, 142), (355, 354, 136, 137), (356, 355, 137, 138), (357, 356, 138, 139), (362, 363, 364, 365, 366, 367, 368, 369, 370, 371, 372, 373, 374, 375, 376, 377, 378, 379, 380, 381, 382, 383, 384, 385, 386, 387, 388, 389, 390, 391, 392, 361), (398, 405, 404, 397), (399, 406, 405, 398), (394, 401, 400, 393), (395, 402, 401, 394), (396, 403, 402, 395), (397, 404, 403, 396), (401, 408, 407, 400), (402, 409, 408, 401), (403, 410, 409, 402), (404, 411, 410, 403), (405, 412, 411, 404), (406, 413, 412, 405), (412, 419, 418, 411), (413, 420, 419, 412), (408, 415, 414, 407), (409, 416, 415, 408), (410, 417, 416, 409), (411, 418, 417, 410), (417, 424, 423, 416), (418, 425, 424, 417), (419, 426, 425, 418), (420, 427, 426, 419), (415, 422, 421, 414), (416, 423, 422, 415), (422, 429, 428, 421), (423, 430, 429, 422), (424, 431, 430, 423), (425, 432, 431, 424), (426, 433, 432, 425), (427, 434, 433, 426), (433, 440, 439, 432), (434, 441, 440, 433), (429, 436, 435, 428), (430, 437, 436, 429), (431, 438, 437, 430), (432, 439, 438, 431), (438, 445, 444, 437), (439, 446, 445, 438), (440, 447, 446, 439), (441, 448, 447, 440), (436, 443, 442, 435), (437, 444, 443, 436), (443, 450, 449, 442), (444, 451, 450, 443), (445, 452, 451, 444), (446, 453, 452, 445), (447, 454, 453, 446), (448, 455, 454, 447), (453, 460, 459, 452), (454, 461, 460, 453), (455, 462, 461, 454), (450, 457, 456, 449), (451, 458, 457, 450), (452, 459, 458, 451), (458, 465, 464, 457), (459, 466, 465, 458), (460, 467, 466, 459), (461, 468, 467, 460), (462, 469, 468, 461), (457, 464, 463, 456), (469, 476, 475, 468), (464, 471, 470, 463), (465, 472, 471, 464), (466, 473, 472, 465), (467, 474, 473, 466), (468, 475, 474, 467), (474, 481, 480, 473), (475, 482, 481, 474), (476, 483, 482, 475), (471, 478, 477, 470), (472, 479, 478, 471), (473, 480, 479, 472), (479, 486, 485, 478), (480, 487, 486, 479), (481, 488, 487, 480), (482, 489, 488, 481), (483, 490, 489, 482), (478, 485, 484, 477), (490, 497, 496, 489), (485, 492, 491, 484), (486, 493, 492, 485), (487, 494, 493, 486), (488, 495, 494, 487), (489, 496, 495, 488), (495, 502, 501, 494), (496, 503, 502, 495), (497, 504, 503, 496), (492, 499, 498, 491), (493, 500, 499, 492), (494, 501, 500, 493), (500, 507, 506, 499), (501, 508, 507, 500), (502, 509, 508, 501), (503, 510, 509, 502), (504, 511, 510, 503), (499, 506, 505, 498), (511, 518, 517, 510), (506, 513, 512, 505), (507, 514, 513, 506), (508, 515, 514, 507), (509, 516, 515, 508), (510, 517, 516, 509), (515, 522, 521, 514), (516, 523, 522, 515), (517, 524, 523, 516), (518, 525, 524, 517), (513, 520, 519, 512), (514, 521, 520, 513), (520, 527, 526, 519), (521, 528, 527, 520), (522, 529, 528, 521), (523, 530, 529, 522), (524, 531, 530, 523), (525, 532, 531, 524), (531, 538, 537, 530), (532, 539, 538, 531), (527, 534, 533, 526), (528, 535, 534, 527), (529, 536, 535, 528), (530, 537, 536, 529), (536, 543, 542, 535), (537, 544, 543, 536), (538, 545, 544, 537), (539, 546, 545, 538), (534, 541, 540, 533), (535, 542, 541, 534), (541, 549, 548, 540), (542, 550, 549, 541), (543, 551, 550, 542), (544, 552, 551, 543), (545, 553, 552, 544), (546, 554, 553, 545), (553, 560, 559, 552), (554, 561, 560, 553), (549, 556, 555, 548), (550, 557, 556, 549), (551, 558, 557, 550), (552, 559, 558, 551), (558, 565, 564, 557), (559, 566, 565, 558), (560, 567, 566, 559), (561, 568, 567, 560), (556, 563, 562, 555), (557, 564, 563, 556), (563, 570, 569, 562), (564, 571, 570, 563), (565, 572, 571, 564), (566, 573, 572, 565), (567, 574, 573, 566), (568, 575, 574, 567), (574, 581, 580, 573), (575, 582, 581, 574), (570, 577, 576, 569), (571, 578, 577, 570), (572, 579, 578, 571), (573, 580, 579, 572), (578, 585, 584, 577), (579, 586, 585, 578), (580, 587, 586, 579), (581, 588, 587, 580), (582, 589, 588, 581), (577, 584, 583, 576), (589, 596, 595, 588), (584, 591, 590, 583), (585, 592, 591, 584), (586, 593, 592, 585), (587, 594, 593, 586), (588, 595, 594, 587), (594, 601, 600, 593), (595, 602, 601, 594), (596, 603, 602, 595), (591, 598, 597, 590), (592, 599, 598, 591), (593, 600, 599, 592), (599, 606, 605, 598), (600, 607, 606, 599), (601, 608, 607, 600), (602, 609, 608, 601), (603, 610, 609, 602), (598, 605, 604, 597), (610, 617, 616, 609), (605, 612, 611, 604), (606, 613, 612, 605), (607, 614, 613, 606), (608, 615, 614, 607), (609, 616, 615, 608), (547, 406, 399), (547, 413, 406), (547, 420, 413), (547, 427, 420), (547, 434, 427), (547, 441, 434), (547, 448, 441), (547, 455, 448), (547, 462, 455), (547, 469, 462), (547, 476, 469), (547, 483, 476), (547, 490, 483), (547, 497, 490), (547, 504, 497), (547, 511, 504), (547, 518, 511), (547, 525, 518), (547, 532, 525), (547, 539, 532), (547, 546, 539), (547, 554, 546), (547, 561, 554), (547, 568, 561), (547, 575, 568), (547, 582, 575), (547, 589, 582), (547, 596, 589), (547, 603, 596), (547, 610, 603), (547, 617, 610), (615, 397, 396, 614), (616, 398, 397, 615), (617, 399, 398, 616), (547, 399, 617), (612, 394, 393, 611), (613, 395, 394, 612), (614, 396, 395, 613), (540, 283, 276, 533), (533, 276, 269, 526), (262, 519, 526, 269), (519, 262, 255, 512), (512, 255, 248, 505), (505, 248, 241, 498), (498, 241, 234, 491), (491, 234, 227, 484), (477, 220, 213, 470), (470, 213, 206, 463), (463, 206, 199, 456), (456, 199, 192, 449), (449, 192, 185, 442), (442, 185, 178, 435), (435, 178, 171, 428), (164, 421, 428, 171), (421, 164, 157, 414), (414, 157, 150, 407), (143, 400, 407, 150), (400, 143, 136, 393), (393, 136, 354, 611), (611, 354, 347, 604), (604, 347, 340, 597), (597, 340, 333, 590), (590, 333, 326, 583), (583, 326, 319, 576), (576, 319, 312, 569), (305, 562, 569, 312), (562, 305, 298, 555), (555, 298, 291, 548), (283, 540, 548, 291), (484, 227, 220, 477)])
_uv = me_dish.uv_layers.new(name='UVMap')
_uv.uv.foreach_set('vector', [0.7154, 0.8399, 0.7154, 0.9433, 0.7097, 0.9433, 0.7097, 0.8399, 0.7097, 0.8399, 0.7097, 0.9433, 0.7041, 0.9433, 0.7041, 0.8399, 0.7041, 0.8399, 0.7041, 0.9433, 0.6989, 0.9432, 0.6989, 0.8399, 0.6989, 0.8399, 0.6989, 0.9432, 0.6942, 0.9432, 0.6942, 0.8398, 0.9329, 0.8398, 0.9328, 0.9335, 0.9281, 0.9348, 0.9282, 0.8411, 0.9282, 0.8411, 0.9281, 0.9348, 0.9228, 0.9357, 0.9229, 0.8421, 0.9229, 0.8421, 0.9228, 0.9357, 0.9173, 0.9362, 0.9173, 0.8425, 0.9173, 0.8425, 0.9173, 0.9362, 0.9116, 0.9362, 0.9116, 0.8425, 0.9116, 0.8425, 0.9116, 0.9362, 0.906, 0.9357, 0.9061, 0.842, 0.9061, 0.842, 0.906, 0.9357, 0.9008, 0.9347, 0.9008, 0.8411, 0.9008, 0.8411, 0.9008, 0.9347, 0.896, 0.9334, 0.8961, 0.8397, 0.8222, 0.8261, 0.8222, 0.7227, 0.8262, 0.7226, 0.8262, 0.826, 0.8262, 0.826, 0.8262, 0.7226, 0.8309, 0.7226, 0.8309, 0.826, 0.8309, 0.826, 0.8309, 0.7226, 0.8362, 0.7225, 0.8361, 0.8259, 0.8361, 0.8259, 0.8362, 0.7225, 0.8417, 0.7225, 0.8417, 0.8259, 0.8417, 0.8259, 0.8417, 0.7225, 0.8474, 0.7225, 0.8474, 0.8259, 0.8474, 0.8259, 0.8474, 0.7225, 0.853, 0.7225, 0.853, 0.8259, 0.853, 0.8259, 0.853, 0.7225, 0.8583, 0.7226, 0.8583, 0.826, 0.8583, 0.826, 0.8583, 0.7226, 0.863, 0.7226, 0.863, 0.826, 0.863, 0.826, 0.863, 0.7226, 0.8671, 0.7227, 0.8671, 0.8261, 0.9221, 0.7241, 0.9215, 0.8248, 0.9168, 0.824, 0.9173, 0.7233, 0.9173, 0.7233, 0.9168, 0.824, 0.9115, 0.8235, 0.9121, 0.7228, 0.9121, 0.7228, 0.9115, 0.8235, 0.906, 0.8232, 0.9065, 0.7225, 0.9065, 0.7225, 0.906, 0.8232, 0.9003, 0.8232, 0.9008, 0.7225, 0.9008, 0.7225, 0.9003, 0.8232, 0.8947, 0.8234, 0.8952, 0.7228, 0.8952, 0.7228, 0.8947, 0.8234, 0.8895, 0.8239, 0.89, 0.7232, 0.89, 0.7232, 0.8895, 0.8239, 0.8847, 0.8246, 0.8853, 0.7239, 0.8853, 0.7239, 0.8847, 0.8246, 0.8807, 0.8255, 0.8813, 0.7248, 0.735, 0.8397, 0.735, 0.9431, 0.731, 0.9432, 0.731, 0.8398, 0.731, 0.8398, 0.731, 0.9432, 0.7262, 0.9432, 0.7262, 0.8399, 0.655, 0.8975, 0.6494, 0.8975, 0.6439, 0.8964, 0.6388, 0.8942, 0.6341, 0.8911, 0.6302, 0.887, 0.6271, 0.8823, 0.625, 0.8771, 0.6239, 0.8715, 0.6239, 0.8658, 0.625, 0.8602, 0.6272, 0.855, 0.6303, 0.8502, 0.6342, 0.8462, 0.6389, 0.843, 0.644, 0.8409, 0.6495, 0.8397, 0.6551, 0.8397, 0.6605, 0.8408, 0.6657, 0.843, 0.6703, 0.8461, 0.6742, 0.8502, 0.6773, 0.8549, 0.6795, 0.8601, 0.6805, 0.8657, 0.6805, 0.8714, 0.6794, 0.877, 0.6773, 0.8822, 0.6742, 0.887, 0.6702, 0.891, 0.6656, 0.8941, 0.6604, 0.8963, 0.7209, 0.8399, 0.7209, 0.9433, 0.7154, 0.9433, 0.7154, 0.8399, 0.7262, 0.8399, 0.7262, 0.9432, 0.7209, 0.9433, 0.7209, 0.8399, 0.585, 0.8397, 0.5904, 0.8408, 0.5955, 0.8429, 0.6001, 0.846, 0.604, 0.85, 0.6071, 0.8547, 0.6092, 0.8599, 0.6103, 0.8655, 0.6103, 0.8712, 0.6092, 0.8767, 0.6071, 0.882, 0.604, 0.8868, 0.6001, 0.8908, 0.5955, 0.894, 0.5904, 0.8962, 0.585, 0.8974, 0.5794, 0.8975, 0.574, 0.8964, 0.5689, 0.8943, 0.5643, 0.8912, 0.5604, 0.8872, 0.5573, 0.8825, 0.5552, 0.8773, 0.5541, 0.8717, 0.5541, 0.866, 0.5552, 0.8605, 0.5573, 0.8552, 0.5604, 0.8504, 0.5643, 0.8464, 0.5689, 0.8432, 0.574, 0.841, 0.5794, 0.8398, 0.2081, 0.8399, 0.2079, 0.9002, 0.1543, 0.9, 0.1545, 0.8397, 0.006881, 0.9374, 0.006822, 0.84, 0.06692, 0.8397, 0.06698, 0.9372, 0.2744, 0.8397, 0.2744, 0.9, 0.2217, 0.9006, 0.2217, 0.8403, 0.8222, 0.9372, 0.8223, 0.8397, 0.8824, 0.84, 0.8823, 0.9374, 0.8086, 0.9252, 0.7487, 0.9285, 0.7487, 0.843, 0.8086, 0.8397, 0.08062, 0.8397, 0.1405, 0.8444, 0.1406, 0.9183, 0.08078, 0.9137, 0.9311, 0.6471, 0.9355, 0.6471, 0.9357, 0.2921, 0.9313, 0.2921, 0.9355, 0.6471, 0.9397, 0.6471, 0.9399, 0.2921, 0.9357, 0.2921, 0.9397, 0.6471, 0.9434, 0.6471, 0.9436, 0.2921, 0.9399, 0.2921, 0.9434, 0.6471, 0.9466, 0.647, 0.9468, 0.292, 0.9436, 0.2921, 0.961, 0.6429, 0.9647, 0.6424, 0.9642, 0.2925, 0.9605, 0.2929, 0.9647, 0.6424, 0.9689, 0.6422, 0.9684, 0.2922, 0.9642, 0.2925, 0.9689, 0.6422, 0.9733, 0.642, 0.9728, 0.292, 0.9684, 0.2922, 0.9733, 0.642, 0.9778, 0.642, 0.9772, 0.292, 0.9728, 0.292, 0.9778, 0.642, 0.9822, 0.6421, 0.9816, 0.2922, 0.9772, 0.292, 0.9822, 0.6421, 0.9863, 0.6424, 0.9858, 0.2924, 0.9816, 0.2922, 0.9863, 0.6424, 0.99, 0.6428, 0.9895, 0.2929, 0.9858, 0.2924, 0.99, 0.6428, 0.9932, 0.6434, 0.9927, 0.2934, 0.9895, 0.2929, 0.9006, 0.2921, 0.8974, 0.2921, 0.8976, 0.6471, 0.9008, 0.6471, 0.8974, 0.2921, 0.8936, 0.2921, 0.8938, 0.6471, 0.8976, 0.6471, 0.8936, 0.2921, 0.8894, 0.292, 0.8896, 0.647, 0.8938, 0.6471, 0.8894, 0.292, 0.885, 0.292, 0.8852, 0.647, 0.8896, 0.647, 0.885, 0.292, 0.8805, 0.292, 0.8807, 0.647, 0.8852, 0.647, 0.8805, 0.292, 0.8762, 0.292, 0.8763, 0.647, 0.8807, 0.647, 0.8762, 0.292, 0.872, 0.2921, 0.8722, 0.6471, 0.8763, 0.647, 0.872, 0.2921, 0.8683, 0.2921, 0.8685, 0.6471, 0.8722, 0.6471, 0.8222, 0.647, 0.826, 0.6469, 0.8262, 0.2921, 0.8225, 0.2922, 0.826, 0.6469, 0.8301, 0.6468, 0.8303, 0.292, 0.8262, 0.2921, 0.8301, 0.6468, 0.8345, 0.6468, 0.8347, 0.292, 0.8303, 0.292, 0.8345, 0.6468, 0.839, 0.6468, 0.8392, 0.292, 0.8347, 0.292, 0.839, 0.6468, 0.8434, 0.6468, 0.8436, 0.2921, 0.8392, 0.292, 0.8434, 0.6468, 0.8475, 0.6469, 0.8478, 0.2921, 0.8436, 0.2921, 0.8475, 0.6469, 0.8513, 0.647, 0.8515, 0.2922, 0.8478, 0.2921, 0.8513, 0.647, 0.8545, 0.6471, 0.8547, 0.2923, 0.8515, 0.2922, 0.9144, 0.647, 0.9181, 0.6471, 0.9183, 0.2921, 0.9146, 0.292, 0.9181, 0.6471, 0.9222, 0.6471, 0.9224, 0.2921, 0.9183, 0.2921, 0.5203, 0.8853, 0.5246, 0.8844, 0.5286, 0.8827, 0.5323, 0.8802, 0.5354, 0.877, 0.5379, 0.8732, 0.5396, 0.8691, 0.5404, 0.8647, 0.5404, 0.8602, 0.5396, 0.8558, 0.5379, 0.8517, 0.5355, 0.848, 0.5324, 0.8448, 0.5287, 0.8423, 0.5247, 0.8406, 0.5204, 0.8397, 0.516, 0.8397, 0.5116, 0.8406, 0.5076, 0.8423, 0.5039, 0.8448, 0.5008, 0.848, 0.4984, 0.8518, 0.4967, 0.8559, 0.4958, 0.8603, 0.4958, 0.8648, 0.4966, 0.8692, 0.4983, 0.8733, 0.5007, 0.8771, 0.5039, 0.8802, 0.5075, 0.8827, 0.5116, 0.8844, 0.5159, 0.8853, 0.9266, 0.6471, 0.9311, 0.6471, 0.9313, 0.2921, 0.9268, 0.2921, 0.9222, 0.6471, 0.9266, 0.6471, 0.9268, 0.2921, 0.9224, 0.2921, 0.8469, 0.6633, 0.8425, 0.6633, 0.8381, 0.6642, 0.834, 0.6659, 0.8304, 0.6684, 0.8272, 0.6716, 0.8248, 0.6753, 0.8231, 0.6795, 0.8222, 0.6839, 0.8223, 0.6884, 0.8231, 0.6928, 0.8248, 0.6969, 0.8273, 0.7006, 0.8304, 0.7038, 0.8341, 0.7063, 0.8382, 0.708, 0.8425, 0.7089, 0.8469, 0.7089, 0.8513, 0.708, 0.8554, 0.7063, 0.859, 0.7038, 0.8622, 0.7006, 0.8646, 0.6969, 0.8663, 0.6927, 0.8672, 0.6883, 0.8672, 0.6839, 0.8663, 0.6795, 0.8646, 0.6753, 0.8621, 0.6716, 0.859, 0.6684, 0.8553, 0.6659, 0.8512, 0.6642, 0.3575, 0.4152, 0.3148, 0.4107, 0.3196, 0.3864, 0.3608, 0.3985, 0.4017, 0.4196, 0.3575, 0.4152, 0.3608, 0.3985, 0.4034, 0.4111, 0.1151, 0.3897, 0.007026, 0.3786, 0.02263, 0.2994, 0.1269, 0.3301, 0.2165, 0.4001, 0.1151, 0.3897, 0.1269, 0.3301, 0.2246, 0.359, 0.2754, 0.4064, 0.2165, 0.4001, 0.2246, 0.359, 0.2815, 0.3755, 0.3148, 0.4107, 0.2754, 0.4064, 0.2815, 0.3755, 0.3196, 0.3864, 0.1269, 0.3301, 0.02263, 0.2994, 0.05303, 0.2247, 0.1497, 0.274, 0.2246, 0.359, 0.1269, 0.3301, 0.1497, 0.274, 0.2404, 0.3201, 0.2815, 0.3755, 0.2246, 0.359, 0.2404, 0.3201, 0.2934, 0.3463, 0.3196, 0.3864, 0.2815, 0.3755, 0.2934, 0.3463, 0.329, 0.3635, 0.3608, 0.3985, 0.3196, 0.3864, 0.329, 0.3635, 0.3672, 0.3827, 0.4034, 0.4111, 0.3608, 0.3985, 0.3672, 0.3827, 0.4066, 0.4031, 0.3672, 0.3827, 0.329, 0.3635, 0.3425, 0.3429, 0.3765, 0.3684, 0.4066, 0.4031, 0.3672, 0.3827, 0.3765, 0.3684, 0.4114, 0.3958, 0.1497, 0.274, 0.05303, 0.2247, 0.09706, 0.1574, 0.1829, 0.2233, 0.2404, 0.3201, 0.1497, 0.274, 0.1829, 0.2233, 0.2633, 0.2851, 0.2934, 0.3463, 0.2404, 0.3201, 0.2633, 0.2851, 0.3106, 0.32, 0.329, 0.3635, 0.2934, 0.3463, 0.3106, 0.32, 0.3425, 0.3429, 0.3106, 0.32, 0.2633, 0.2851, 0.2924, 0.2553, 0.3324, 0.2976, 0.3425, 0.3429, 0.3106, 0.32, 0.3324, 0.2976, 0.3596, 0.3253, 0.3765, 0.3684, 0.3425, 0.3429, 0.3596, 0.3253, 0.3883, 0.3563, 0.4114, 0.3958, 0.3765, 0.3684, 0.3883, 0.3563, 0.4174, 0.3896, 0.1829, 0.2233, 0.09706, 0.1574, 0.153, 0.1, 0.225, 0.1801, 0.2633, 0.2851, 0.1829, 0.2233, 0.225, 0.1801, 0.2924, 0.2553, 0.225, 0.1801, 0.153, 0.1, 0.2188, 0.05483, 0.2744, 0.1461, 0.2924, 0.2553, 0.225, 0.1801, 0.2744, 0.1461, 0.3265, 0.2318, 0.3324, 0.2976, 0.2924, 0.2553, 0.3265, 0.2318, 0.3581, 0.28, 0.3596, 0.3253, 0.3324, 0.2976, 0.3581, 0.28, 0.3798, 0.3114, 0.3883, 0.3563, 0.3596, 0.3253, 0.3798, 0.3114, 0.4022, 0.3468, 0.4174, 0.3896, 0.3883, 0.3563, 0.4022, 0.3468, 0.4245, 0.3848, 0.4022, 0.3468, 0.3798, 0.3114, 0.4022, 0.3018, 0.4177, 0.3401, 0.4245, 0.3848, 0.4022, 0.3468, 0.4177, 0.3401, 0.4324, 0.3814, 0.2744, 0.1461, 0.2188, 0.05483, 0.2918, 0.02352, 0.3294, 0.1226, 0.3265, 0.2318, 0.2744, 0.1461, 0.3294, 0.1226, 0.3645, 0.2155, 0.3581, 0.28, 0.3265, 0.2318, 0.3645, 0.2155, 0.3866, 0.2677, 0.3798, 0.3114, 0.3581, 0.28, 0.3866, 0.2677, 0.4022, 0.3018, 0.3866, 0.2677, 0.3645, 0.2155, 0.4048, 0.2071, 0.4169, 0.2614, 0.4022, 0.3018, 0.3866, 0.2677, 0.4169, 0.2614, 0.426, 0.2968, 0.4177, 0.3401, 0.4022, 0.3018, 0.426, 0.2968, 0.434, 0.3367, 0.4324, 0.3814, 0.4177, 0.3401, 0.434, 0.3367, 0.4407, 0.3796, 0.3294, 0.1226, 0.2918, 0.02352, 0.3693, 0.00731, 0.3877, 0.1104, 0.3645, 0.2155, 0.3294, 0.1226, 0.3877, 0.1104, 0.4048, 0.2071, 0.3877, 0.1104, 0.3693, 0.00731, 0.4482, 0.006822, 0.4471, 0.11, 0.4048, 0.2071, 0.3877, 0.1104, 0.4471, 0.11, 0.4458, 0.2069, 0.4169, 0.2614, 0.4048, 0.2071, 0.4458, 0.2069, 0.4477, 0.2612, 0.426, 0.2968, 0.4169, 0.2614, 0.4477, 0.2612, 0.4502, 0.2967, 0.434, 0.3367, 0.426, 0.2968, 0.4502, 0.2967, 0.4507, 0.3366, 0.4407, 0.3796, 0.434, 0.3367, 0.4507, 0.3366, 0.4492, 0.3796, 0.4502, 0.2967, 0.4477, 0.2612, 0.478, 0.2672, 0.474, 0.3013, 0.4507, 0.3366, 0.4502, 0.2967, 0.474, 0.3013, 0.4671, 0.3398, 0.4492, 0.3796, 0.4507, 0.3366, 0.4671, 0.3398, 0.4575, 0.3812, 0.4471, 0.11, 0.4482, 0.006822, 0.5256, 0.02208, 0.5053, 0.1215, 0.4458, 0.2069, 0.4471, 0.11, 0.5053, 0.1215, 0.486, 0.2148, 0.4477, 0.2612, 0.4458, 0.2069, 0.486, 0.2148, 0.478, 0.2672, 0.486, 0.2148, 0.5053, 0.1215, 0.5601, 0.1444, 0.5239, 0.2306, 0.478, 0.2672, 0.486, 0.2148, 0.5239, 0.2306, 0.5064, 0.279, 0.474, 0.3013, 0.478, 0.2672, 0.5064, 0.279, 0.4963, 0.3107, 0.4671, 0.3398, 0.474, 0.3013, 0.4963, 0.3107, 0.4825, 0.3463, 0.4575, 0.3812, 0.4671, 0.3398, 0.4825, 0.3463, 0.4654, 0.3845, 0.5053, 0.1215, 0.5256, 0.02208, 0.5985, 0.05249, 0.5601, 0.1444, 0.4654, 0.3845, 0.4825, 0.3463, 0.4963, 0.3557, 0.4725, 0.3893, 0.5601, 0.1444, 0.5985, 0.05249, 0.664, 0.09688, 0.6094, 0.1778, 0.5239, 0.2306, 0.5601, 0.1444, 0.6094, 0.1778, 0.558, 0.2537, 0.5064, 0.279, 0.5239, 0.2306, 0.558, 0.2537, 0.532, 0.2964, 0.4963, 0.3107, 0.5064, 0.279, 0.532, 0.2964, 0.5164, 0.3243, 0.4825, 0.3463, 0.4963, 0.3107, 0.5164, 0.3243, 0.4963, 0.3557, 0.9335, 0.2402, 0.8989, 0.2669, 0.8898, 0.2446, 0.9264, 0.2227, 0.4963, 0.3557, 0.5164, 0.3243, 0.5335, 0.3417, 0.5081, 0.3676, 0.4725, 0.3893, 0.4963, 0.3557, 0.5081, 0.3676, 0.4785, 0.3954, 0.6094, 0.1778, 0.664, 0.09688, 0.7197, 0.1536, 0.6513, 0.2204, 0.558, 0.2537, 0.6094, 0.1778, 0.6513, 0.2204, 0.5869, 0.2831, 0.532, 0.2964, 0.558, 0.2537, 0.5869, 0.2831, 0.5537, 0.3185, 0.5869, 0.2831, 0.6513, 0.2204, 0.6842, 0.2706, 0.6096, 0.3178, 0.8898, 0.2446, 0.8417, 0.2784, 0.8323, 0.2434, 0.8827, 0.2183, 0.9264, 0.2227, 0.8898, 0.2446, 0.8827, 0.2183, 0.9208, 0.2021, 0.5081, 0.3676, 0.5335, 0.3417, 0.5469, 0.3622, 0.5173, 0.3817, 0.4785, 0.3954, 0.5081, 0.3676, 0.5173, 0.3817, 0.4832, 0.4026, 0.6513, 0.2204, 0.7197, 0.1536, 0.7634, 0.2203, 0.6842, 0.2706, 0.4832, 0.4026, 0.5173, 0.3817, 0.5237, 0.3975, 0.4864, 0.4106, 0.6842, 0.2706, 0.7634, 0.2203, 0.7934, 0.2947, 0.7067, 0.3266, 0.6096, 0.3178, 0.6842, 0.2706, 0.7067, 0.3266, 0.6252, 0.3565, 0.8827, 0.2183, 0.8323, 0.2434, 0.8257, 0.2046, 0.8778, 0.1892, 0.9208, 0.2021, 0.8827, 0.2183, 0.8778, 0.1892, 0.9169, 0.1792, 0.5173, 0.3817, 0.5469, 0.3622, 0.5561, 0.385, 0.5237, 0.3975, 0.9169, 0.1792, 0.8778, 0.1892, 0.8752, 0.1583, 0.915, 0.1549, 0.9514, 0.1678, 0.9169, 0.1792, 0.915, 0.1549, 0.95, 0.151, 0.4864, 0.4106, 0.5237, 0.3975, 0.5269, 0.4141, 0.488, 0.4191, 0.7067, 0.3266, 0.7934, 0.2947, 0.8086, 0.3737, 0.7182, 0.386, 0.6252, 0.3565, 0.7067, 0.3266, 0.7182, 0.386, 0.6331, 0.3975, 0.8778, 0.1892, 0.8257, 0.2046, 0.8223, 0.1635, 0.8752, 0.1583, 0.6331, 0.3975, 0.7182, 0.386, 0.718, 0.4467, 0.633, 0.4395, 0.8752, 0.1583, 0.8223, 0.1635, 0.8222, 0.1215, 0.8752, 0.1267, 0.915, 0.1549, 0.8752, 0.1583, 0.8752, 0.1267, 0.9149, 0.1301, 0.95, 0.151, 0.915, 0.1549, 0.9149, 0.1301, 0.9499, 0.134, 0.488, 0.4191, 0.5269, 0.4141, 0.5268, 0.4312, 0.488, 0.4278, 0.7182, 0.386, 0.8086, 0.3737, 0.8084, 0.4543, 0.718, 0.4467, 0.488, 0.4278, 0.5268, 0.4312, 0.5235, 0.4479, 0.4863, 0.4363, 0.718, 0.4467, 0.8084, 0.4543, 0.7928, 0.5335, 0.7063, 0.5062, 0.633, 0.4395, 0.718, 0.4467, 0.7063, 0.5062, 0.6249, 0.4806, 0.8752, 0.1267, 0.8222, 0.1215, 0.8255, 0.08039, 0.8776, 0.09585, 0.9149, 0.1301, 0.8752, 0.1267, 0.8776, 0.09585, 0.9168, 0.1058, 0.9499, 0.134, 0.9149, 0.1301, 0.9168, 0.1058, 0.9513, 0.1173, 0.8776, 0.09585, 0.8255, 0.08039, 0.8319, 0.04166, 0.8824, 0.06675, 0.9168, 0.1058, 0.8776, 0.09585, 0.8824, 0.06675, 0.9206, 0.08298, 0.5235, 0.4479, 0.5559, 0.4583, 0.5466, 0.4812, 0.5171, 0.4637, 0.4863, 0.4363, 0.5235, 0.4479, 0.5171, 0.4637, 0.4831, 0.4444, 0.7063, 0.5062, 0.7928, 0.5335, 0.7624, 0.6082, 0.6834, 0.5624, 0.6249, 0.4806, 0.7063, 0.5062, 0.6834, 0.5624, 0.6091, 0.5195, 0.6834, 0.5624, 0.7624, 0.6082, 0.7184, 0.6755, 0.6503, 0.6131, 0.6091, 0.5195, 0.6834, 0.5624, 0.6503, 0.6131, 0.5862, 0.5544, 0.8824, 0.06675, 0.8319, 0.04166, 0.8413, 0.006822, 0.8895, 0.04058, 0.9206, 0.08298, 0.8824, 0.06675, 0.8895, 0.04058, 0.9261, 0.06241, 0.5171, 0.4637, 0.5466, 0.4812, 0.5331, 0.5018, 0.5078, 0.4779, 0.4831, 0.4444, 0.5171, 0.4637, 0.5078, 0.4779, 0.4783, 0.4516, 0.5078, 0.4779, 0.5331, 0.5018, 0.5159, 0.5194, 0.496, 0.4901, 0.4783, 0.4516, 0.5078, 0.4779, 0.496, 0.4901, 0.4723, 0.4578, 0.6503, 0.6131, 0.7184, 0.6755, 0.6624, 0.7329, 0.6082, 0.6562, 0.5862, 0.5544, 0.6503, 0.6131, 0.6082, 0.6562, 0.5571, 0.5843, 0.5532, 0.5224, 0.5862, 0.5544, 0.5571, 0.5843, 0.5314, 0.5448, 0.9261, 0.06241, 0.8895, 0.04058, 0.8984, 0.01833, 0.9332, 0.04493, 0.5314, 0.5448, 0.5571, 0.5843, 0.523, 0.6078, 0.5057, 0.5624, 0.5159, 0.5194, 0.5314, 0.5448, 0.5057, 0.5624, 0.4958, 0.5333, 0.496, 0.4901, 0.5159, 0.5194, 0.4958, 0.5333, 0.4821, 0.4996, 0.4723, 0.4578, 0.496, 0.4901, 0.4821, 0.4996, 0.4652, 0.4627, 0.6082, 0.6562, 0.6624, 0.7329, 0.5966, 0.7781, 0.5587, 0.6902, 0.5571, 0.5843, 0.6082, 0.6562, 0.5587, 0.6902, 0.523, 0.6078, 0.5587, 0.6902, 0.5966, 0.7781, 0.5236, 0.8094, 0.5038, 0.7138, 0.523, 0.6078, 0.5587, 0.6902, 0.5038, 0.7138, 0.485, 0.624, 0.5057, 0.5624, 0.523, 0.6078, 0.485, 0.624, 0.4772, 0.5746, 0.4958, 0.5333, 0.5057, 0.5624, 0.4772, 0.5746, 0.4733, 0.5429, 0.4821, 0.4996, 0.4958, 0.5333, 0.4733, 0.5429, 0.4666, 0.5062, 0.4652, 0.4627, 0.4821, 0.4996, 0.4666, 0.5062, 0.4573, 0.4661, 0.4666, 0.5062, 0.4733, 0.5429, 0.4496, 0.5479, 0.4503, 0.5097, 0.4573, 0.4661, 0.4666, 0.5062, 0.4503, 0.5097, 0.449, 0.4678, 0.5038, 0.7138, 0.5236, 0.8094, 0.4461, 0.8256, 0.4455, 0.726, 0.485, 0.624, 0.5038, 0.7138, 0.4455, 0.726, 0.4447, 0.6325, 0.4772, 0.5746, 0.485, 0.624, 0.4447, 0.6325, 0.4469, 0.581, 0.4733, 0.5429, 0.4772, 0.5746, 0.4469, 0.581, 0.4496, 0.5479, 0.4469, 0.581, 0.4447, 0.6325, 0.4037, 0.6327, 0.4161, 0.5812, 0.4496, 0.5479, 0.4469, 0.581, 0.4161, 0.5812, 0.4254, 0.548, 0.4503, 0.5097, 0.4496, 0.5479, 0.4254, 0.548, 0.4336, 0.5098, 0.449, 0.4678, 0.4503, 0.5097, 0.4336, 0.5098, 0.4405, 0.4679, 0.4455, 0.726, 0.4461, 0.8256, 0.3672, 0.8261, 0.3861, 0.7264, 0.4447, 0.6325, 0.4455, 0.726, 0.3861, 0.7264, 0.4037, 0.6327, 0.3861, 0.7264, 0.3672, 0.8261, 0.2898, 0.8108, 0.3279, 0.7149, 0.4037, 0.6327, 0.3861, 0.7264, 0.3279, 0.7149, 0.3635, 0.6248, 0.4161, 0.5812, 0.4037, 0.6327, 0.3635, 0.6248, 0.3859, 0.5752, 0.4254, 0.548, 0.4161, 0.5812, 0.3859, 0.5752, 0.4016, 0.5434, 0.4336, 0.5098, 0.4254, 0.548, 0.4016, 0.5434, 0.4172, 0.5065, 0.4405, 0.4679, 0.4336, 0.5098, 0.4172, 0.5065, 0.4321, 0.4662, 0.4172, 0.5065, 0.4016, 0.5434, 0.3793, 0.534, 0.4018, 0.5001, 0.4321, 0.4662, 0.4172, 0.5065, 0.4018, 0.5001, 0.4243, 0.4629, 0.3279, 0.7149, 0.2898, 0.8108, 0.2169, 0.7804, 0.2731, 0.692, 0.3635, 0.6248, 0.3279, 0.7149, 0.2731, 0.692, 0.3256, 0.609, 0.3859, 0.5752, 0.3635, 0.6248, 0.3256, 0.609, 0.3574, 0.5633, 0.4016, 0.5434, 0.3859, 0.5752, 0.3574, 0.5633, 0.3793, 0.534, 0.3256, 0.609, 0.2731, 0.692, 0.2238, 0.6586, 0.2915, 0.5859, 0.3574, 0.5633, 0.3256, 0.609, 0.2915, 0.5859, 0.3318, 0.546, 0.3793, 0.534, 0.3574, 0.5633, 0.3318, 0.546, 0.3591, 0.5204, 0.4018, 0.5001, 0.3793, 0.534, 0.3591, 0.5204, 0.388, 0.4907, 0.4243, 0.4629, 0.4018, 0.5001, 0.388, 0.4907, 0.4172, 0.4582, 0.2731, 0.692, 0.2169, 0.7804, 0.1514, 0.736, 0.2238, 0.6586, 0.4172, 0.4582, 0.388, 0.4907, 0.3762, 0.4788, 0.4112, 0.452, 0.2238, 0.6586, 0.1514, 0.736, 0.09574, 0.6793, 0.1819, 0.616, 0.2915, 0.5859, 0.2238, 0.6586, 0.1819, 0.616, 0.2626, 0.5564, 0.3318, 0.546, 0.2915, 0.5859, 0.2626, 0.5564, 0.3101, 0.5239, 0.3591, 0.5204, 0.3318, 0.546, 0.3101, 0.5239, 0.3421, 0.503, 0.388, 0.4907, 0.3591, 0.5204, 0.3421, 0.503, 0.3762, 0.4788, 0.3421, 0.503, 0.3101, 0.5239, 0.293, 0.4978, 0.3287, 0.4825, 0.3762, 0.4788, 0.3421, 0.503, 0.3287, 0.4825, 0.367, 0.4646, 0.4112, 0.452, 0.3762, 0.4788, 0.367, 0.4646, 0.4065, 0.4449, 0.1819, 0.616, 0.09574, 0.6793, 0.05205, 0.6126, 0.149, 0.5657, 0.2626, 0.5564, 0.1819, 0.616, 0.149, 0.5657, 0.2399, 0.5217, 0.3101, 0.5239, 0.2626, 0.5564, 0.2399, 0.5217, 0.293, 0.4978, 0.2399, 0.5217, 0.149, 0.5657, 0.1264, 0.5098, 0.2243, 0.4831, 0.293, 0.4978, 0.2399, 0.5217, 0.2243, 0.4831, 0.2813, 0.4688, 0.3287, 0.4825, 0.293, 0.4978, 0.2813, 0.4688, 0.3194, 0.4597, 0.367, 0.4646, 0.3287, 0.4825, 0.3194, 0.4597, 0.3606, 0.4489, 0.4065, 0.4449, 0.367, 0.4646, 0.3606, 0.4489, 0.4033, 0.4368, 0.149, 0.5657, 0.05205, 0.6126, 0.02202, 0.5383, 0.1264, 0.5098, 0.4033, 0.4368, 0.3606, 0.4489, 0.3574, 0.4322, 0.4016, 0.4283, 0.1264, 0.5098, 0.02202, 0.5383, 0.006822, 0.4593, 0.115, 0.4504, 0.2243, 0.4831, 0.1264, 0.5098, 0.115, 0.4504, 0.2164, 0.442, 0.2813, 0.4688, 0.2243, 0.4831, 0.2164, 0.442, 0.2753, 0.4379, 0.3194, 0.4597, 0.2813, 0.4688, 0.2753, 0.4379, 0.3148, 0.4355, 0.3606, 0.4489, 0.3194, 0.4597, 0.3148, 0.4355, 0.3574, 0.4322, 0.4457, 0.4239, 0.4017, 0.4196, 0.4034, 0.4111, 0.4457, 0.4239, 0.4034, 0.4111, 0.4066, 0.4031, 0.4457, 0.4239, 0.4066, 0.4031, 0.4114, 0.3958, 0.4457, 0.4239, 0.4114, 0.3958, 0.4174, 0.3896, 0.4457, 0.4239, 0.4174, 0.3896, 0.4245, 0.3848, 0.4457, 0.4239, 0.4245, 0.3848, 0.4324, 0.3814, 0.4457, 0.4239, 0.4324, 0.3814, 0.4407, 0.3796, 0.4457, 0.4239, 0.4407, 0.3796, 0.4492, 0.3796, 0.4457, 0.4239, 0.4492, 0.3796, 0.4575, 0.3812, 0.4457, 0.4239, 0.4575, 0.3812, 0.4654, 0.3845, 0.4457, 0.4239, 0.4654, 0.3845, 0.4725, 0.3893, 0.4457, 0.4239, 0.4725, 0.3893, 0.4785, 0.3954, 0.4457, 0.4239, 0.4785, 0.3954, 0.4832, 0.4026, 0.4457, 0.4239, 0.4832, 0.4026, 0.4864, 0.4106, 0.4457, 0.4239, 0.4864, 0.4106, 0.488, 0.4191, 0.4457, 0.4239, 0.488, 0.4191, 0.488, 0.4278, 0.4457, 0.4239, 0.488, 0.4278, 0.4863, 0.4363, 0.4457, 0.4239, 0.4863, 0.4363, 0.4831, 0.4444, 0.4457, 0.4239, 0.4831, 0.4444, 0.4783, 0.4516, 0.4457, 0.4239, 0.4783, 0.4516, 0.4723, 0.4578, 0.4457, 0.4239, 0.4723, 0.4578, 0.4652, 0.4627, 0.4457, 0.4239, 0.4652, 0.4627, 0.4573, 0.4661, 0.4457, 0.4239, 0.4573, 0.4661, 0.449, 0.4678, 0.4457, 0.4239, 0.449, 0.4678, 0.4405, 0.4679, 0.4457, 0.4239, 0.4405, 0.4679, 0.4321, 0.4662, 0.4457, 0.4239, 0.4321, 0.4662, 0.4243, 0.4629, 0.4457, 0.4239, 0.4243, 0.4629, 0.4172, 0.4582, 0.4457, 0.4239, 0.4172, 0.4582, 0.4112, 0.452, 0.4457, 0.4239, 0.4112, 0.452, 0.4065, 0.4449, 0.4457, 0.4239, 0.4065, 0.4449, 0.4033, 0.4368, 0.4457, 0.4239, 0.4033, 0.4368, 0.4016, 0.4283, 0.3148, 0.4355, 0.2753, 0.4379, 0.2754, 0.4064, 0.3148, 0.4107, 0.3574, 0.4322, 0.3148, 0.4355, 0.3148, 0.4107, 0.3575, 0.4152, 0.4016, 0.4283, 0.3574, 0.4322, 0.3575, 0.4152, 0.4017, 0.4196, 0.4457, 0.4239, 0.4016, 0.4283, 0.4017, 0.4196, 0.115, 0.4504, 0.006822, 0.4593, 0.007026, 0.3786, 0.1151, 0.3897, 0.2164, 0.442, 0.115, 0.4504, 0.1151, 0.3897, 0.2165, 0.4001, 0.2753, 0.4379, 0.2164, 0.442, 0.2165, 0.4001, 0.2754, 0.4064, 0.655, 0.8975, 0.6604, 0.8963, 0.6656, 0.8941, 0.6702, 0.891, 0.6742, 0.887, 0.6773, 0.8822, 0.6794, 0.877, 0.6805, 0.8714, 0.6805, 0.8657, 0.6795, 0.8601, 0.6773, 0.8549, 0.6742, 0.8502, 0.6703, 0.8461, 0.6657, 0.843, 0.6605, 0.8408, 0.6551, 0.8397, 0.6495, 0.8397, 0.644, 0.8409, 0.6389, 0.843, 0.6342, 0.8462, 0.6303, 0.8502, 0.6272, 0.855, 0.625, 0.8602, 0.6239, 0.8658, 0.6239, 0.8715, 0.625, 0.8771, 0.6271, 0.8823, 0.6302, 0.887, 0.6341, 0.8911, 0.6388, 0.8942, 0.6439, 0.8964, 0.6494, 0.8975, 0.3575, 0.4152, 0.3608, 0.3985, 0.3196, 0.3864, 0.3148, 0.4107, 0.4017, 0.4196, 0.4034, 0.4111, 0.3608, 0.3985, 0.3575, 0.4152, 0.1151, 0.3897, 0.1269, 0.3301, 0.02263, 0.2994, 0.007026, 0.3786, 0.2165, 0.4001, 0.2246, 0.359, 0.1269, 0.3301, 0.1151, 0.3897, 0.2754, 0.4064, 0.2815, 0.3755, 0.2246, 0.359, 0.2165, 0.4001, 0.3148, 0.4107, 0.3196, 0.3864, 0.2815, 0.3755, 0.2754, 0.4064, 0.1269, 0.3301, 0.1497, 0.274, 0.05303, 0.2247, 0.02263, 0.2994, 0.2246, 0.359, 0.2404, 0.3201, 0.1497, 0.274, 0.1269, 0.3301, 0.2815, 0.3755, 0.2934, 0.3463, 0.2404, 0.3201, 0.2246, 0.359, 0.3196, 0.3864, 0.329, 0.3635, 0.2934, 0.3463, 0.2815, 0.3755, 0.3608, 0.3985, 0.3672, 0.3827, 0.329, 0.3635, 0.3196, 0.3864, 0.4034, 0.4111, 0.4066, 0.4031, 0.3672, 0.3827, 0.3608, 0.3985, 0.3672, 0.3827, 0.3765, 0.3684, 0.3425, 0.3429, 0.329, 0.3635, 0.4066, 0.4031, 0.4114, 0.3958, 0.3765, 0.3684, 0.3672, 0.3827, 0.1497, 0.274, 0.1829, 0.2233, 0.09706, 0.1574, 0.05303, 0.2247, 0.2404, 0.3201, 0.2633, 0.2851, 0.1829, 0.2233, 0.1497, 0.274, 0.2934, 0.3463, 0.3106, 0.32, 0.2633, 0.2851, 0.2404, 0.3201, 0.329, 0.3635, 0.3425, 0.3429, 0.3106, 0.32, 0.2934, 0.3463, 0.3106, 0.32, 0.3324, 0.2976, 0.2924, 0.2553, 0.2633, 0.2851, 0.3425, 0.3429, 0.3596, 0.3253, 0.3324, 0.2976, 0.3106, 0.32, 0.3765, 0.3684, 0.3883, 0.3563, 0.3596, 0.3253, 0.3425, 0.3429, 0.4114, 0.3958, 0.4174, 0.3896, 0.3883, 0.3563, 0.3765, 0.3684, 0.1829, 0.2233, 0.225, 0.1801, 0.153, 0.1, 0.09706, 0.1574, 0.2633, 0.2851, 0.2924, 0.2553, 0.225, 0.1801, 0.1829, 0.2233, 0.225, 0.1801, 0.2744, 0.1461, 0.2188, 0.05483, 0.153, 0.1, 0.2924, 0.2553, 0.3265, 0.2318, 0.2744, 0.1461, 0.225, 0.1801, 0.3324, 0.2976, 0.3581, 0.28, 0.3265, 0.2318, 0.2924, 0.2553, 0.3596, 0.3253, 0.3798, 0.3114, 0.3581, 0.28, 0.3324, 0.2976, 0.3883, 0.3563, 0.4022, 0.3468, 0.3798, 0.3114, 0.3596, 0.3253, 0.4174, 0.3896, 0.4245, 0.3848, 0.4022, 0.3468, 0.3883, 0.3563, 0.4022, 0.3468, 0.4177, 0.3401, 0.4022, 0.3018, 0.3798, 0.3114, 0.4245, 0.3848, 0.4324, 0.3814, 0.4177, 0.3401, 0.4022, 0.3468, 0.2744, 0.1461, 0.3294, 0.1226, 0.2918, 0.02352, 0.2188, 0.05483, 0.3265, 0.2318, 0.3645, 0.2155, 0.3294, 0.1226, 0.2744, 0.1461, 0.3581, 0.28, 0.3866, 0.2677, 0.3645, 0.2155, 0.3265, 0.2318, 0.3798, 0.3114, 0.4022, 0.3018, 0.3866, 0.2677, 0.3581, 0.28, 0.3866, 0.2677, 0.4169, 0.2614, 0.4048, 0.2071, 0.3645, 0.2155, 0.4022, 0.3018, 0.426, 0.2968, 0.4169, 0.2614, 0.3866, 0.2677, 0.4177, 0.3401, 0.434, 0.3367, 0.426, 0.2968, 0.4022, 0.3018, 0.4324, 0.3814, 0.4407, 0.3796, 0.434, 0.3367, 0.4177, 0.3401, 0.3294, 0.1226, 0.3877, 0.1104, 0.3693, 0.00731, 0.2918, 0.02352, 0.3645, 0.2155, 0.4048, 0.2071, 0.3877, 0.1104, 0.3294, 0.1226, 0.3877, 0.1104, 0.4471, 0.11, 0.4482, 0.006822, 0.3693, 0.00731, 0.4048, 0.2071, 0.4458, 0.2069, 0.4471, 0.11, 0.3877, 0.1104, 0.4169, 0.2614, 0.4477, 0.2612, 0.4458, 0.2069, 0.4048, 0.2071, 0.426, 0.2968, 0.4502, 0.2967, 0.4477, 0.2612, 0.4169, 0.2614, 0.434, 0.3367, 0.4507, 0.3366, 0.4502, 0.2967, 0.426, 0.2968, 0.4407, 0.3796, 0.4492, 0.3796, 0.4507, 0.3366, 0.434, 0.3367, 0.4502, 0.2967, 0.474, 0.3013, 0.478, 0.2672, 0.4477, 0.2612, 0.4507, 0.3366, 0.4671, 0.3398, 0.474, 0.3013, 0.4502, 0.2967, 0.4492, 0.3796, 0.4575, 0.3812, 0.4671, 0.3398, 0.4507, 0.3366, 0.4471, 0.11, 0.5053, 0.1215, 0.5256, 0.02208, 0.4482, 0.006822, 0.4458, 0.2069, 0.486, 0.2148, 0.5053, 0.1215, 0.4471, 0.11, 0.4477, 0.2612, 0.478, 0.2672, 0.486, 0.2148, 0.4458, 0.2069, 0.486, 0.2148, 0.5239, 0.2306, 0.5601, 0.1444, 0.5053, 0.1215, 0.478, 0.2672, 0.5064, 0.279, 0.5239, 0.2306, 0.486, 0.2148, 0.474, 0.3013, 0.4963, 0.3107, 0.5064, 0.279, 0.478, 0.2672, 0.4671, 0.3398, 0.4825, 0.3463, 0.4963, 0.3107, 0.474, 0.3013, 0.4575, 0.3812, 0.4654, 0.3845, 0.4825, 0.3463, 0.4671, 0.3398, 0.5053, 0.1215, 0.5601, 0.1444, 0.5985, 0.05249, 0.5256, 0.02208, 0.4654, 0.3845, 0.4725, 0.3893, 0.4963, 0.3557, 0.4825, 0.3463, 0.5601, 0.1444, 0.6094, 0.1778, 0.664, 0.09688, 0.5985, 0.05249, 0.5239, 0.2306, 0.558, 0.2537, 0.6094, 0.1778, 0.5601, 0.1444, 0.5064, 0.279, 0.532, 0.2964, 0.558, 0.2537, 0.5239, 0.2306, 0.4963, 0.3107, 0.5164, 0.3243, 0.532, 0.2964, 0.5064, 0.279, 0.4825, 0.3463, 0.4963, 0.3557, 0.5164, 0.3243, 0.4963, 0.3107, 0.9335, 0.2402, 0.9264, 0.2227, 0.8898, 0.2446, 0.8989, 0.2669, 0.4963, 0.3557, 0.5081, 0.3676, 0.5335, 0.3417, 0.5164, 0.3243, 0.4725, 0.3893, 0.4785, 0.3954, 0.5081, 0.3676, 0.4963, 0.3557, 0.6094, 0.1778, 0.6513, 0.2204, 0.7197, 0.1536, 0.664, 0.09688, 0.558, 0.2537, 0.5869, 0.2831, 0.6513, 0.2204, 0.6094, 0.1778, 0.532, 0.2964, 0.5537, 0.3185, 0.5869, 0.2831, 0.558, 0.2537, 0.5869, 0.2831, 0.6096, 0.3178, 0.6842, 0.2706, 0.6513, 0.2204, 0.8898, 0.2446, 0.8827, 0.2183, 0.8323, 0.2434, 0.8417, 0.2784, 0.9264, 0.2227, 0.9208, 0.2021, 0.8827, 0.2183, 0.8898, 0.2446, 0.5081, 0.3676, 0.5173, 0.3817, 0.5469, 0.3622, 0.5335, 0.3417, 0.4785, 0.3954, 0.4832, 0.4026, 0.5173, 0.3817, 0.5081, 0.3676, 0.6513, 0.2204, 0.6842, 0.2706, 0.7634, 0.2203, 0.7197, 0.1536, 0.4832, 0.4026, 0.4864, 0.4106, 0.5237, 0.3975, 0.5173, 0.3817, 0.6842, 0.2706, 0.7067, 0.3266, 0.7934, 0.2947, 0.7634, 0.2203, 0.6096, 0.3178, 0.6252, 0.3565, 0.7067, 0.3266, 0.6842, 0.2706, 0.8827, 0.2183, 0.8778, 0.1892, 0.8257, 0.2046, 0.8323, 0.2434, 0.9208, 0.2021, 0.9169, 0.1792, 0.8778, 0.1892, 0.8827, 0.2183, 0.5173, 0.3817, 0.5237, 0.3975, 0.5561, 0.385, 0.5469, 0.3622, 0.9169, 0.1792, 0.915, 0.1549, 0.8752, 0.1583, 0.8778, 0.1892, 0.9514, 0.1678, 0.95, 0.151, 0.915, 0.1549, 0.9169, 0.1792, 0.4864, 0.4106, 0.488, 0.4191, 0.5269, 0.4141, 0.5237, 0.3975, 0.7067, 0.3266, 0.7182, 0.386, 0.8086, 0.3737, 0.7934, 0.2947, 0.6252, 0.3565, 0.6331, 0.3975, 0.7182, 0.386, 0.7067, 0.3266, 0.8778, 0.1892, 0.8752, 0.1583, 0.8223, 0.1635, 0.8257, 0.2046, 0.6331, 0.3975, 0.633, 0.4395, 0.718, 0.4467, 0.7182, 0.386, 0.8752, 0.1583, 0.8752, 0.1267, 0.8222, 0.1215, 0.8223, 0.1635, 0.915, 0.1549, 0.9149, 0.1301, 0.8752, 0.1267, 0.8752, 0.1583, 0.95, 0.151, 0.9499, 0.134, 0.9149, 0.1301, 0.915, 0.1549, 0.488, 0.4191, 0.488, 0.4278, 0.5268, 0.4312, 0.5269, 0.4141, 0.7182, 0.386, 0.718, 0.4467, 0.8084, 0.4543, 0.8086, 0.3737, 0.488, 0.4278, 0.4863, 0.4363, 0.5235, 0.4479, 0.5268, 0.4312, 0.718, 0.4467, 0.7063, 0.5062, 0.7928, 0.5335, 0.8084, 0.4543, 0.633, 0.4395, 0.6249, 0.4806, 0.7063, 0.5062, 0.718, 0.4467, 0.8752, 0.1267, 0.8776, 0.09585, 0.8255, 0.08039, 0.8222, 0.1215, 0.9149, 0.1301, 0.9168, 0.1058, 0.8776, 0.09585, 0.8752, 0.1267, 0.9499, 0.134, 0.9513, 0.1173, 0.9168, 0.1058, 0.9149, 0.1301, 0.8776, 0.09585, 0.8824, 0.06675, 0.8319, 0.04166, 0.8255, 0.08039, 0.9168, 0.1058, 0.9206, 0.08298, 0.8824, 0.06675, 0.8776, 0.09585, 0.5235, 0.4479, 0.5171, 0.4637, 0.5466, 0.4812, 0.5559, 0.4583, 0.4863, 0.4363, 0.4831, 0.4444, 0.5171, 0.4637, 0.5235, 0.4479, 0.7063, 0.5062, 0.6834, 0.5624, 0.7624, 0.6082, 0.7928, 0.5335, 0.6249, 0.4806, 0.6091, 0.5195, 0.6834, 0.5624, 0.7063, 0.5062, 0.6834, 0.5624, 0.6503, 0.6131, 0.7184, 0.6755, 0.7624, 0.6082, 0.6091, 0.5195, 0.5862, 0.5544, 0.6503, 0.6131, 0.6834, 0.5624, 0.8824, 0.06675, 0.8895, 0.04058, 0.8413, 0.006822, 0.8319, 0.04166, 0.9206, 0.08298, 0.9261, 0.06241, 0.8895, 0.04058, 0.8824, 0.06675, 0.5171, 0.4637, 0.5078, 0.4779, 0.5331, 0.5018, 0.5466, 0.4812, 0.4831, 0.4444, 0.4783, 0.4516, 0.5078, 0.4779, 0.5171, 0.4637, 0.5078, 0.4779, 0.496, 0.4901, 0.5159, 0.5194, 0.5331, 0.5018, 0.4783, 0.4516, 0.4723, 0.4578, 0.496, 0.4901, 0.5078, 0.4779, 0.6503, 0.6131, 0.6082, 0.6562, 0.6624, 0.7329, 0.7184, 0.6755, 0.5862, 0.5544, 0.5571, 0.5843, 0.6082, 0.6562, 0.6503, 0.6131, 0.5532, 0.5224, 0.5314, 0.5448, 0.5571, 0.5843, 0.5862, 0.5544, 0.9261, 0.06241, 0.9332, 0.04493, 0.8984, 0.01833, 0.8895, 0.04058, 0.5314, 0.5448, 0.5057, 0.5624, 0.523, 0.6078, 0.5571, 0.5843, 0.5159, 0.5194, 0.4958, 0.5333, 0.5057, 0.5624, 0.5314, 0.5448, 0.496, 0.4901, 0.4821, 0.4996, 0.4958, 0.5333, 0.5159, 0.5194, 0.4723, 0.4578, 0.4652, 0.4627, 0.4821, 0.4996, 0.496, 0.4901, 0.6082, 0.6562, 0.5587, 0.6902, 0.5966, 0.7781, 0.6624, 0.7329, 0.5571, 0.5843, 0.523, 0.6078, 0.5587, 0.6902, 0.6082, 0.6562, 0.5587, 0.6902, 0.5038, 0.7138, 0.5236, 0.8094, 0.5966, 0.7781, 0.523, 0.6078, 0.485, 0.624, 0.5038, 0.7138, 0.5587, 0.6902, 0.5057, 0.5624, 0.4772, 0.5746, 0.485, 0.624, 0.523, 0.6078, 0.4958, 0.5333, 0.4733, 0.5429, 0.4772, 0.5746, 0.5057, 0.5624, 0.4821, 0.4996, 0.4666, 0.5062, 0.4733, 0.5429, 0.4958, 0.5333, 0.4652, 0.4627, 0.4573, 0.4661, 0.4666, 0.5062, 0.4821, 0.4996, 0.4666, 0.5062, 0.4503, 0.5097, 0.4496, 0.5479, 0.4733, 0.5429, 0.4573, 0.4661, 0.449, 0.4678, 0.4503, 0.5097, 0.4666, 0.5062, 0.5038, 0.7138, 0.4455, 0.726, 0.4461, 0.8256, 0.5236, 0.8094, 0.485, 0.624, 0.4447, 0.6325, 0.4455, 0.726, 0.5038, 0.7138, 0.4772, 0.5746, 0.4469, 0.581, 0.4447, 0.6325, 0.485, 0.624, 0.4733, 0.5429, 0.4496, 0.5479, 0.4469, 0.581, 0.4772, 0.5746, 0.4469, 0.581, 0.4161, 0.5812, 0.4037, 0.6327, 0.4447, 0.6325, 0.4496, 0.5479, 0.4254, 0.548, 0.4161, 0.5812, 0.4469, 0.581, 0.4503, 0.5097, 0.4336, 0.5098, 0.4254, 0.548, 0.4496, 0.5479, 0.449, 0.4678, 0.4405, 0.4679, 0.4336, 0.5098, 0.4503, 0.5097, 0.4455, 0.726, 0.3861, 0.7264, 0.3672, 0.8261, 0.4461, 0.8256, 0.4447, 0.6325, 0.4037, 0.6327, 0.3861, 0.7264, 0.4455, 0.726, 0.3861, 0.7264, 0.3279, 0.7149, 0.2898, 0.8108, 0.3672, 0.8261, 0.4037, 0.6327, 0.3635, 0.6248, 0.3279, 0.7149, 0.3861, 0.7264, 0.4161, 0.5812, 0.3859, 0.5752, 0.3635, 0.6248, 0.4037, 0.6327, 0.4254, 0.548, 0.4016, 0.5434, 0.3859, 0.5752, 0.4161, 0.5812, 0.4336, 0.5098, 0.4172, 0.5065, 0.4016, 0.5434, 0.4254, 0.548, 0.4405, 0.4679, 0.4321, 0.4662, 0.4172, 0.5065, 0.4336, 0.5098, 0.4172, 0.5065, 0.4018, 0.5001, 0.3793, 0.534, 0.4016, 0.5434, 0.4321, 0.4662, 0.4243, 0.4629, 0.4018, 0.5001, 0.4172, 0.5065, 0.3279, 0.7149, 0.2731, 0.692, 0.2169, 0.7804, 0.2898, 0.8108, 0.3635, 0.6248, 0.3256, 0.609, 0.2731, 0.692, 0.3279, 0.7149, 0.3859, 0.5752, 0.3574, 0.5633, 0.3256, 0.609, 0.3635, 0.6248, 0.4016, 0.5434, 0.3793, 0.534, 0.3574, 0.5633, 0.3859, 0.5752, 0.3256, 0.609, 0.2915, 0.5859, 0.2238, 0.6586, 0.2731, 0.692, 0.3574, 0.5633, 0.3318, 0.546, 0.2915, 0.5859, 0.3256, 0.609, 0.3793, 0.534, 0.3591, 0.5204, 0.3318, 0.546, 0.3574, 0.5633, 0.4018, 0.5001, 0.388, 0.4907, 0.3591, 0.5204, 0.3793, 0.534, 0.4243, 0.4629, 0.4172, 0.4582, 0.388, 0.4907, 0.4018, 0.5001, 0.2731, 0.692, 0.2238, 0.6586, 0.1514, 0.736, 0.2169, 0.7804, 0.4172, 0.4582, 0.4112, 0.452, 0.3762, 0.4788, 0.388, 0.4907, 0.2238, 0.6586, 0.1819, 0.616, 0.09574, 0.6793, 0.1514, 0.736, 0.2915, 0.5859, 0.2626, 0.5564, 0.1819, 0.616, 0.2238, 0.6586, 0.3318, 0.546, 0.3101, 0.5239, 0.2626, 0.5564, 0.2915, 0.5859, 0.3591, 0.5204, 0.3421, 0.503, 0.3101, 0.5239, 0.3318, 0.546, 0.388, 0.4907, 0.3762, 0.4788, 0.3421, 0.503, 0.3591, 0.5204, 0.3421, 0.503, 0.3287, 0.4825, 0.293, 0.4978, 0.3101, 0.5239, 0.3762, 0.4788, 0.367, 0.4646, 0.3287, 0.4825, 0.3421, 0.503, 0.4112, 0.452, 0.4065, 0.4449, 0.367, 0.4646, 0.3762, 0.4788, 0.1819, 0.616, 0.149, 0.5657, 0.05205, 0.6126, 0.09574, 0.6793, 0.2626, 0.5564, 0.2399, 0.5217, 0.149, 0.5657, 0.1819, 0.616, 0.3101, 0.5239, 0.293, 0.4978, 0.2399, 0.5217, 0.2626, 0.5564, 0.2399, 0.5217, 0.2243, 0.4831, 0.1264, 0.5098, 0.149, 0.5657, 0.293, 0.4978, 0.2813, 0.4688, 0.2243, 0.4831, 0.2399, 0.5217, 0.3287, 0.4825, 0.3194, 0.4597, 0.2813, 0.4688, 0.293, 0.4978, 0.367, 0.4646, 0.3606, 0.4489, 0.3194, 0.4597, 0.3287, 0.4825, 0.4065, 0.4449, 0.4033, 0.4368, 0.3606, 0.4489, 0.367, 0.4646, 0.149, 0.5657, 0.1264, 0.5098, 0.02202, 0.5383, 0.05205, 0.6126, 0.4033, 0.4368, 0.4016, 0.4283, 0.3574, 0.4322, 0.3606, 0.4489, 0.1264, 0.5098, 0.115, 0.4504, 0.006822, 0.4593, 0.02202, 0.5383, 0.2243, 0.4831, 0.2164, 0.442, 0.115, 0.4504, 0.1264, 0.5098, 0.2813, 0.4688, 0.2753, 0.4379, 0.2164, 0.442, 0.2243, 0.4831, 0.3194, 0.4597, 0.3148, 0.4355, 0.2753, 0.4379, 0.2813, 0.4688, 0.3606, 0.4489, 0.3574, 0.4322, 0.3148, 0.4355, 0.3194, 0.4597, 0.4457, 0.4239, 0.4034, 0.4111, 0.4017, 0.4196, 0.4457, 0.4239, 0.4066, 0.4031, 0.4034, 0.4111, 0.4457, 0.4239, 0.4114, 0.3958, 0.4066, 0.4031, 0.4457, 0.4239, 0.4174, 0.3896, 0.4114, 0.3958, 0.4457, 0.4239, 0.4245, 0.3848, 0.4174, 0.3896, 0.4457, 0.4239, 0.4324, 0.3814, 0.4245, 0.3848, 0.4457, 0.4239, 0.4407, 0.3796, 0.4324, 0.3814, 0.4457, 0.4239, 0.4492, 0.3796, 0.4407, 0.3796, 0.4457, 0.4239, 0.4575, 0.3812, 0.4492, 0.3796, 0.4457, 0.4239, 0.4654, 0.3845, 0.4575, 0.3812, 0.4457, 0.4239, 0.4725, 0.3893, 0.4654, 0.3845, 0.4457, 0.4239, 0.4785, 0.3954, 0.4725, 0.3893, 0.4457, 0.4239, 0.4832, 0.4026, 0.4785, 0.3954, 0.4457, 0.4239, 0.4864, 0.4106, 0.4832, 0.4026, 0.4457, 0.4239, 0.488, 0.4191, 0.4864, 0.4106, 0.4457, 0.4239, 0.488, 0.4278, 0.488, 0.4191, 0.4457, 0.4239, 0.4863, 0.4363, 0.488, 0.4278, 0.4457, 0.4239, 0.4831, 0.4444, 0.4863, 0.4363, 0.4457, 0.4239, 0.4783, 0.4516, 0.4831, 0.4444, 0.4457, 0.4239, 0.4723, 0.4578, 0.4783, 0.4516, 0.4457, 0.4239, 0.4652, 0.4627, 0.4723, 0.4578, 0.4457, 0.4239, 0.4573, 0.4661, 0.4652, 0.4627, 0.4457, 0.4239, 0.449, 0.4678, 0.4573, 0.4661, 0.4457, 0.4239, 0.4405, 0.4679, 0.449, 0.4678, 0.4457, 0.4239, 0.4321, 0.4662, 0.4405, 0.4679, 0.4457, 0.4239, 0.4243, 0.4629, 0.4321, 0.4662, 0.4457, 0.4239, 0.4172, 0.4582, 0.4243, 0.4629, 0.4457, 0.4239, 0.4112, 0.452, 0.4172, 0.4582, 0.4457, 0.4239, 0.4065, 0.4449, 0.4112, 0.452, 0.4457, 0.4239, 0.4033, 0.4368, 0.4065, 0.4449, 0.4457, 0.4239, 0.4016, 0.4283, 0.4033, 0.4368, 0.3148, 0.4355, 0.3148, 0.4107, 0.2754, 0.4064, 0.2753, 0.4379, 0.3574, 0.4322, 0.3575, 0.4152, 0.3148, 0.4107, 0.3148, 0.4355, 0.4016, 0.4283, 0.4017, 0.4196, 0.3575, 0.4152, 0.3574, 0.4322, 0.4457, 0.4239, 0.4017, 0.4196, 0.4016, 0.4283, 0.115, 0.4504, 0.1151, 0.3897, 0.007026, 0.3786, 0.006822, 0.4593, 0.2164, 0.442, 0.2165, 0.4001, 0.1151, 0.3897, 0.115, 0.4504, 0.2753, 0.4379, 0.2754, 0.4064, 0.2165, 0.4001, 0.2164, 0.442, 0.0, 0.0, 0.6624, 0.7329, 0.0, 0.0, 0.5966, 0.7781, 0.0, 0.0, 0.7184, 0.6755, 0.0, 0.0, 0.6624, 0.7329, 0.0, 0.0, 0.7184, 0.6755, 0.0, 0.0, 0.7624, 0.6082, 0.0, 0.0, 0.7928, 0.5335, 0.0, 0.0, 0.7624, 0.6082, 0.0, 0.0, 0.8084, 0.4543, 0.0, 0.0, 0.7928, 0.5335, 0.0, 0.0, 0.8086, 0.3737, 0.0, 0.0, 0.8084, 0.4543, 0.0, 0.0, 0.7934, 0.2947, 0.0, 0.0, 0.8086, 0.3737, 0.0, 0.0, 0.7634, 0.2203, 0.0, 0.0, 0.7934, 0.2947, 0.0, 0.0, 0.664, 0.09688, 0.0, 0.0, 0.7197, 0.1536, 0.0, 0.0, 0.5985, 0.05249, 0.0, 0.0, 0.664, 0.09688, 0.0, 0.0, 0.5256, 0.02208, 0.0, 0.0, 0.5985, 0.05249, 0.0, 0.0, 0.4482, 0.006822, 0.0, 0.0, 0.5256, 0.02208, 0.0, 0.0, 0.3693, 0.00731, 0.0, 0.0, 0.4482, 0.006822, 0.0, 0.0, 0.2918, 0.02352, 0.0, 0.0, 0.3693, 0.00731, 0.0, 0.0, 0.2188, 0.05483, 0.0, 0.0, 0.2918, 0.02352, 0.0, 0.0, 0.2188, 0.05483, 0.0, 0.0, 0.153, 0.1, 0.0, 0.0, 0.09706, 0.1574, 0.0, 0.0, 0.153, 0.1, 0.0, 0.0, 0.05303, 0.2247, 0.0, 0.0, 0.09706, 0.1574, 0.0, 0.0, 0.05303, 0.2247, 0.0, 0.0, 0.02263, 0.2994, 0.0, 0.0, 0.007026, 0.3786, 0.0, 0.0, 0.02263, 0.2994, 0.0, 0.0, 0.006822, 0.4593, 0.0, 0.0, 0.007026, 0.3786, 0.0, 0.0, 0.02202, 0.5383, 0.0, 0.0, 0.006822, 0.4593, 0.0, 0.0, 0.05205, 0.6126, 0.0, 0.0, 0.02202, 0.5383, 0.0, 0.0, 0.09574, 0.6793, 0.0, 0.0, 0.05205, 0.6126, 0.0, 0.0, 0.1514, 0.736, 0.0, 0.0, 0.09574, 0.6793, 0.0, 0.0, 0.2169, 0.7804, 0.0, 0.0, 0.1514, 0.736, 0.0, 0.0, 0.2898, 0.8108, 0.0, 0.0, 0.2169, 0.7804, 0.0, 0.0, 0.2898, 0.8108, 0.0, 0.0, 0.3672, 0.8261, 0.0, 0.0, 0.4461, 0.8256, 0.0, 0.0, 0.3672, 0.8261, 0.0, 0.0, 0.5236, 0.8094, 0.0, 0.0, 0.4461, 0.8256, 0.0, 0.0, 0.5236, 0.8094, 0.0, 0.0, 0.5966, 0.7781, 0.0, 0.0, 0.7197, 0.1536, 0.0, 0.0, 0.7634, 0.2203])
me_dish.materials.append(mat_materialfront)
me_dish.use_remesh_preserve_volume = False
me_dish.use_remesh_preserve_attributes = False
me_dish.use_mirror_vertex_groups = False
me_dish.update()

# ---- objects
ob_cube = bpy.data.objects.new('Cube', me_base)
ob_lamp = bpy.data.objects.new('Lamp', light_lamp)
ob_camera = bpy.data.objects.new('Camera', cam_camera)
ob_lamp_001 = bpy.data.objects.new('Lamp.001', light_lamp_001)
ob_lamp_002 = bpy.data.objects.new('Lamp.002', light_lamp_002)
ob_lamp_003 = bpy.data.objects.new('Lamp.003', light_lamp_003)
ob_lamp_004 = bpy.data.objects.new('Lamp.004', light_lamp_004)
ob_base = bpy.data.objects.new('Base', me_dishbase)
ob_dish = bpy.data.objects.new('Dish', me_dish)

# ---- transforms, parenting, visibility, modifiers, constraints
ob_cube.location = (-2.98e-07, 3.1e-07, 1.005)
ob_cube.scale = (1.544, 1.544, 1.001)
ob_cube.lock_rotations_4d = False
ob_cube.empty_display_type = 'ARROWS'
ob_cube.lineart.crease_threshold = 0.0
ob_lamp.location = (13.69, -0.0563, 5.904)
ob_lamp.rotation_euler = (0.6503, 0.05522, 1.153)
ob_lamp.lock_rotations_4d = False
ob_lamp.empty_display_type = 'ARROWS'
ob_lamp.color = (0.0, 0.0, 0.0, 0.0)
ob_lamp.lineart.crease_threshold = 0.0
ob_camera.location = (7.481, -6.508, 5.344)
ob_camera.rotation_euler = (1.109, 0.01082, 0.8149)
ob_camera.lock_rotations_4d = False
ob_camera.empty_display_type = 'ARROWS'
ob_camera.color = (0.0, 0.0, 0.0, 0.0)
ob_camera.display_type = 'WIRE'
ob_camera.lineart.crease_threshold = 0.0
ob_lamp_001.location = (0.5931, 12.78, 5.904)
ob_lamp_001.rotation_euler = (0.6503, 0.05522, 1.153)
ob_lamp_001.lock_rotations_4d = False
ob_lamp_001.empty_display_type = 'ARROWS'
ob_lamp_001.color = (0.0, 0.0, 0.0, 0.0)
ob_lamp_001.lineart.crease_threshold = 0.0
ob_lamp_002.location = (-0.349, -14.29, 5.904)
ob_lamp_002.rotation_euler = (0.6503, 0.05522, 1.153)
ob_lamp_002.lock_rotations_4d = False
ob_lamp_002.empty_display_type = 'ARROWS'
ob_lamp_002.color = (0.0, 0.0, 0.0, 0.0)
ob_lamp_002.lineart.crease_threshold = 0.0
ob_lamp_003.location = (-14.72, 0.2723, 5.904)
ob_lamp_003.rotation_euler = (0.6503, 0.05522, 1.153)
ob_lamp_003.lock_rotations_4d = False
ob_lamp_003.empty_display_type = 'ARROWS'
ob_lamp_003.color = (0.0, 0.0, 0.0, 0.0)
ob_lamp_003.lineart.crease_threshold = 0.0
ob_lamp_004.location = (0.3556, -0.3235, -5.566)
ob_lamp_004.rotation_euler = (0.6503, 0.05522, 1.153)
ob_lamp_004.lock_rotations_4d = False
ob_lamp_004.empty_display_type = 'ARROWS'
ob_lamp_004.color = (0.0, 0.0, 0.0, 0.0)
ob_lamp_004.lineart.crease_threshold = 0.0
ob_base.location = (-0.01089, -0.0255, 2.047)
ob_base.scale = (0.3716, 0.1434, 0.5821)
ob_base.lineart.crease_threshold = 0.0
ob_dish.location = (-0.04339, -0.007544, 3.033)
ob_dish.rotation_euler = (0.0, -7.168, 0.0)
ob_dish.lineart.crease_threshold = 0.0

# ---- collection membership
col_collection_1.objects.link(ob_cube)
col_collection_1.objects.link(ob_lamp)
col_collection_1.objects.link(ob_camera)
col_collection_1.objects.link(ob_lamp_001)
col_collection_1.objects.link(ob_lamp_002)
col_collection_1.objects.link(ob_lamp_003)
col_collection_1.objects.link(ob_lamp_004)
col_collection_1.objects.link(ob_base)
col_collection_1.objects.link(ob_dish)

# ---- scene / render settings (as saved in the file)
scene.camera = ob_camera
scene.frame_start = 1; scene.frame_end = 250; scene.frame_set(1)
scene.render.engine = 'BLENDER_EEVEE_NEXT'
scene.render.image_settings.color_mode = 'RGB'
scene.render.image_settings.compression = 90
scene.render.resolution_percentage = 50
scene.render.dither_intensity = 0.0
scene.cycles.use_denoising = False
scene.cycles.samples = 10
scene.cycles.sampling_pattern = 'TABULATED_SOBOL'
scene.cycles.light_sampling_threshold = 0.0
scene.cycles.use_adaptive_sampling = False
scene.cycles.use_light_tree = False
scene.cycles.blur_glossy = 0.0
scene.cycles.volume_bounces = 1
scene.cycles.pixel_filter_type = 'GAUSSIAN'
scene.cycles.sample_clamp_indirect = 0.0
scene.view_settings.view_transform = 'Standard'
bpy.context.view_layer.update()
